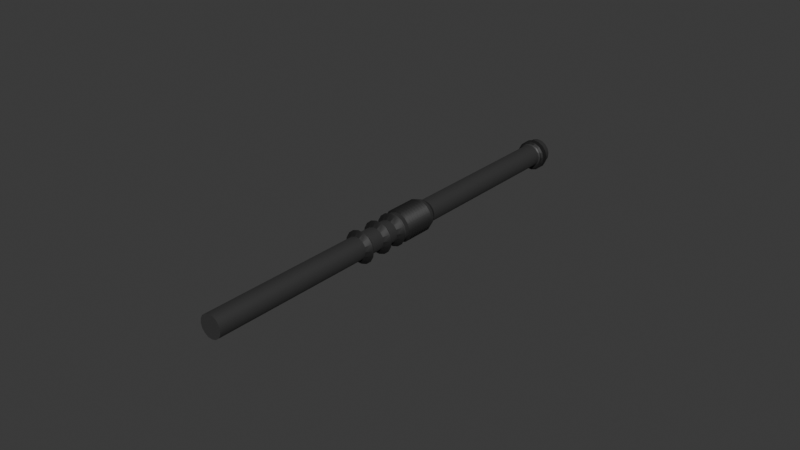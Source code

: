 # Source: handle.blend  (saved by Blender 4.0.36; exported with 4.5.12 LTS)
import bpy
from mathutils import Matrix  # noqa: F401  (used for matrix-valued properties, if any)

bpy.ops.wm.read_factory_settings(use_empty=True)
scene = bpy.context.scene
scene.name = 'Scene'

# ---- materials (node trees are filled in below, after node groups)
mat_lambert2 = bpy.data.materials.new('lambert2')
mat_lambert2.use_transparent_shadow = False
mat_lambert2.diffuse_color = (0.01207, 0.01207, 0.01207, 1.0)
mat_lambert2.roughness = 0.6
mat_lambert1 = bpy.data.materials.new('lambert1')
mat_lambert1.use_transparent_shadow = False
mat_lambert1.diffuse_color = (0.03432, 0.03432, 0.03432, 1.0)
mat_lambert1.roughness = 0.5261
mat_phong2 = bpy.data.materials.new('phong2')
mat_phong2.use_transparent_shadow = False
mat_phong2.diffuse_color = (0.1116, 0.1116, 0.1116, 1.0)
mat_phong2.roughness = 0.5044
mat_phong2.metallic = 0.7151
mat_lambert2_001 = bpy.data.materials.new('lambert2.001')
mat_lambert2_001.use_transparent_shadow = False
mat_lambert2_001.diffuse_color = (0.01207, 0.01207, 0.01207, 1.0)
mat_lambert2_001.roughness = 0.6
mat_lambert2_002 = bpy.data.materials.new('lambert2.002')
mat_lambert2_002.use_transparent_shadow = False
mat_lambert2_002.diffuse_color = (0.01207, 0.01207, 0.01207, 1.0)
mat_lambert2_002.roughness = 0.6
mat_lambert2_003 = bpy.data.materials.new('lambert2.003')
mat_lambert2_003.use_transparent_shadow = False
mat_lambert2_003.diffuse_color = (0.01207, 0.01207, 0.01207, 1.0)
mat_lambert2_003.roughness = 0.6

# ---- material node trees
mat_lambert2.use_nodes = True; mat_lambert2.node_tree.nodes.clear()
_N = mat_lambert2.node_tree.nodes; _L = mat_lambert2.node_tree.links
n0 = _N.new('ShaderNodeBsdfPrincipled'); n0.name = 'Principled BSDF'; n0.location = (0, 300)
n0.inputs[0].default_value = (0.01207, 0.01207, 0.01207, 1.0)
n0.inputs[2].default_value = 0.6
n0.inputs[3].default_value = 1.45
n0.inputs[5].default_value = (1.0, 1.0, 1.0)
n0.inputs[27].default_value = (0.0, 0.0, 0.0, 1.0)
n0.inputs[28].default_value = 1.0
n1 = _N.new('ShaderNodeOutputMaterial'); n1.name = 'Material Output'; n1.location = (300, 300)
_L.new(n0.outputs[0], n1.inputs[0])
n1.is_active_output = True
mat_lambert1.use_nodes = True; mat_lambert1.node_tree.nodes.clear()
_N = mat_lambert1.node_tree.nodes; _L = mat_lambert1.node_tree.links
n0 = _N.new('ShaderNodeBsdfPrincipled'); n0.name = 'Principled BSDF'; n0.location = (0, 300)
n0.inputs[0].default_value = (0.03432, 0.03432, 0.03432, 1.0)
n0.inputs[2].default_value = 0.5261
n0.inputs[3].default_value = 1.45
n0.inputs[5].default_value = (1.0, 1.0, 1.0)
n0.inputs[27].default_value = (0.0, 0.0, 0.0, 1.0)
n0.inputs[28].default_value = 1.0
n1 = _N.new('ShaderNodeOutputMaterial'); n1.name = 'Material Output'; n1.location = (300, 300)
_L.new(n0.outputs[0], n1.inputs[0])
n1.is_active_output = True
mat_phong2.use_nodes = True; mat_phong2.node_tree.nodes.clear()
_N = mat_phong2.node_tree.nodes; _L = mat_phong2.node_tree.links
n0 = _N.new('ShaderNodeBsdfPrincipled'); n0.name = 'Principled BSDF'; n0.location = (0, 300)
n0.inputs[0].default_value = (0.1116, 0.1116, 0.1116, 1.0)
n0.inputs[1].default_value = 0.7151
n0.inputs[2].default_value = 0.5044
n0.inputs[3].default_value = 1.45
n0.inputs[5].default_value = (1.0, 1.0, 1.0)
n0.inputs[27].default_value = (0.0, 0.0, 0.0, 1.0)
n0.inputs[28].default_value = 1.0
n1 = _N.new('ShaderNodeOutputMaterial'); n1.name = 'Material Output'; n1.location = (300, 300)
_L.new(n0.outputs[0], n1.inputs[0])
n1.is_active_output = True
mat_lambert2_001.use_nodes = True; mat_lambert2_001.node_tree.nodes.clear()
_N = mat_lambert2_001.node_tree.nodes; _L = mat_lambert2_001.node_tree.links
n0 = _N.new('ShaderNodeBsdfPrincipled'); n0.name = 'Principled BSDF'; n0.location = (0, 300)
n0.inputs[0].default_value = (0.01207, 0.01207, 0.01207, 1.0)
n0.inputs[2].default_value = 0.6
n0.inputs[3].default_value = 1.45
n0.inputs[5].default_value = (1.0, 1.0, 1.0)
n0.inputs[27].default_value = (0.0, 0.0, 0.0, 1.0)
n0.inputs[28].default_value = 1.0
n1 = _N.new('ShaderNodeOutputMaterial'); n1.name = 'Material Output'; n1.location = (300, 300)
_L.new(n0.outputs[0], n1.inputs[0])
n1.is_active_output = True
mat_lambert2_002.use_nodes = True; mat_lambert2_002.node_tree.nodes.clear()
_N = mat_lambert2_002.node_tree.nodes; _L = mat_lambert2_002.node_tree.links
n0 = _N.new('ShaderNodeBsdfPrincipled'); n0.name = 'Principled BSDF'; n0.location = (0, 300)
n0.inputs[0].default_value = (0.01207, 0.01207, 0.01207, 1.0)
n0.inputs[2].default_value = 0.6
n0.inputs[3].default_value = 1.45
n0.inputs[5].default_value = (1.0, 1.0, 1.0)
n0.inputs[27].default_value = (0.0, 0.0, 0.0, 1.0)
n0.inputs[28].default_value = 1.0
n1 = _N.new('ShaderNodeOutputMaterial'); n1.name = 'Material Output'; n1.location = (300, 300)
_L.new(n0.outputs[0], n1.inputs[0])
n1.is_active_output = True
mat_lambert2_003.use_nodes = True; mat_lambert2_003.node_tree.nodes.clear()
_N = mat_lambert2_003.node_tree.nodes; _L = mat_lambert2_003.node_tree.links
n0 = _N.new('ShaderNodeBsdfPrincipled'); n0.name = 'Principled BSDF'; n0.location = (0, 300)
n0.inputs[0].default_value = (0.01207, 0.01207, 0.01207, 1.0)
n0.inputs[2].default_value = 0.6
n0.inputs[3].default_value = 1.45
n0.inputs[5].default_value = (1.0, 1.0, 1.0)
n0.inputs[27].default_value = (0.0, 0.0, 0.0, 1.0)
n0.inputs[28].default_value = 1.0
n1 = _N.new('ShaderNodeOutputMaterial'); n1.name = 'Material Output'; n1.location = (300, 300)
_L.new(n0.outputs[0], n1.inputs[0])
n1.is_active_output = True

# ---- world
world_world = bpy.data.worlds.new('World'); scene.world = world_world
world_world.use_nodes = True; world_world.node_tree.nodes.clear()
_N = world_world.node_tree.nodes; _L = world_world.node_tree.links
n0 = _N.new('ShaderNodeOutputWorld'); n0.name = 'World Output'; n0.location = (300, 300)
n1 = _N.new('ShaderNodeBackground'); n1.name = 'Background'; n1.location = (10, 300)
n1.inputs[0].default_value = (0.05088, 0.05088, 0.05088, 1.0)
_L.new(n1.outputs[0], n0.inputs[0])
n0.is_active_output = True
world_world.color = (0.05088, 0.05088, 0.05088)
world_world.use_sun_shadow = False
world_world.sun_shadow_jitter_overblur = 0.0

# ---- meshes
me_polysurface424_lambert2_0 = bpy.data.meshes.new('polySurface424_lambert2_0')
me_polysurface424_lambert2_0.from_pydata([(-0.1093, -0.1246, -0.09311), (-0.04775, -0.1407, -0.1182), (-0.004461, -0.07225, 0.03723), (-0.1549, -0.1006, -0.04815), (-0.1776, -0.07225, 0.009808), (-0.1739, -0.0439, 0.07194), (-0.1445, -0.01987, 0.1288), (-0.09367, -0.003808, 0.1717), (-0.02931, 0.001831, 0.1941), (0.03883, -0.003808, 0.1927), (0.1004, -0.01987, 0.1676), (0.146, -0.0439, 0.1226), (0.1687, -0.07225, 0.06465), (0.165, -0.1006, 0.002518), (0.1355, -0.1246, -0.05433), (0.08475, -0.1407, -0.09724), (0.02039, -0.1463, -0.1197), (-0.03732, 0.002402, -0.1841), (-0.09887, 0.01846, -0.159), (0.005977, 0.07084, -0.02867), (-0.1445, 0.04249, -0.1141), (-0.1671, 0.07084, -0.05609), (-0.1635, 0.09919, 0.00604), (-0.134, 0.1232, 0.06289), (-0.08324, 0.1393, 0.1058), (-0.01888, 0.1449, 0.1282), (0.04927, 0.1393, 0.1268), (0.1108, 0.1232, 0.1017), (0.1564, 0.09919, 0.05671), (0.1791, 0.07084, -0.001252), (0.1754, 0.04249, -0.06338), (0.146, 0.01846, -0.1202), (0.09519, 0.002402, -0.1631), (0.03083, -0.003237, -0.1856), (-0.05907, -0.08789, -0.2166), (-0.04775, -0.1407, -0.1182), (-0.1093, -0.1246, -0.09311), (-0.145, -0.06548, -0.1815), (-0.04775, -0.1407, -0.1182), (-0.05907, -0.08789, -0.2166), (0.03606, -0.09576, -0.2186), (0.02039, -0.1463, -0.1197), (-0.1093, -0.1246, -0.09311), (-0.1549, -0.1006, -0.04815), (-0.2086, -0.03193, -0.1188), (-0.1549, -0.1006, -0.04815), (-0.1776, -0.07225, 0.009808), (-0.2403, 0.007647, -0.03785), (-0.1776, -0.07225, 0.009808), (-0.1739, -0.0439, 0.07194), (-0.2352, 0.04722, 0.04889), (-0.1739, -0.0439, 0.07194), (-0.1445, -0.01987, 0.1288), (-0.1941, 0.08077, 0.1282), (-0.1445, -0.01987, 0.1288), (-0.09367, -0.003808, 0.1717), (-0.1232, 0.1032, 0.1881), (-0.09367, -0.003808, 0.1717), (-0.02931, 0.001831, 0.1941), (-0.03333, 0.1111, 0.2195), (-0.02931, 0.001831, 0.1941), (0.03883, -0.003808, 0.1927), (0.0618, 0.1032, 0.2174), (0.03883, -0.003808, 0.1927), (0.1004, -0.01987, 0.1676), (0.1477, 0.08077, 0.1824), (0.1004, -0.01987, 0.1676), (0.146, -0.0439, 0.1226), (0.2114, 0.04722, 0.1196), (0.146, -0.0439, 0.1226), (0.1687, -0.07225, 0.06465), (0.243, 0.007647, 0.03871), (0.1687, -0.07225, 0.06465), (0.165, -0.1006, 0.002518), (0.2379, -0.03193, -0.04802), (0.165, -0.1006, 0.002518), (0.1355, -0.1246, -0.05433), (0.1968, -0.06548, -0.1274), (0.1355, -0.1246, -0.05433), (0.08475, -0.1407, -0.09724), (0.1259, -0.08789, -0.1873), (0.08475, -0.1407, -0.09724), (0.02039, -0.1463, -0.1197), (-0.05907, -0.08789, -0.2166), (-0.03732, 0.002402, -0.1841), (0.03083, -0.003237, -0.1856), (0.03606, -0.09576, -0.2186), (-0.03732, 0.002402, -0.1841), (-0.05907, -0.08789, -0.2166), (-0.145, -0.06548, -0.1815), (-0.09887, 0.01846, -0.159), (-0.09887, 0.01846, -0.159), (-0.2086, -0.03193, -0.1188), (-0.1445, 0.04249, -0.1141), (-0.1445, 0.04249, -0.1141), (-0.2403, 0.007647, -0.03785), (-0.1671, 0.07084, -0.05609), (-0.1671, 0.07084, -0.05609), (-0.2352, 0.04722, 0.04889), (-0.1635, 0.09919, 0.00604), (-0.1635, 0.09919, 0.00604), (-0.1941, 0.08077, 0.1282), (-0.134, 0.1232, 0.06289), (-0.134, 0.1232, 0.06289), (-0.1232, 0.1032, 0.1881), (-0.08324, 0.1393, 0.1058), (-0.08324, 0.1393, 0.1058), (-0.03333, 0.1111, 0.2195), (-0.01888, 0.1449, 0.1282), (-0.01888, 0.1449, 0.1282), (0.0618, 0.1032, 0.2174), (0.04927, 0.1393, 0.1268), (0.04927, 0.1393, 0.1268), (0.1477, 0.08077, 0.1824), (0.1108, 0.1232, 0.1017), (0.1108, 0.1232, 0.1017), (0.2114, 0.04722, 0.1196), (0.1564, 0.09919, 0.05671), (0.1564, 0.09919, 0.05671), (0.243, 0.007647, 0.03871), (0.1791, 0.07084, -0.001252), (0.1791, 0.07084, -0.001252), (0.2379, -0.03193, -0.04802), (0.1754, 0.04249, -0.06338), (0.1754, 0.04249, -0.06338), (0.1968, -0.06548, -0.1274), (0.146, 0.01846, -0.1202), (0.146, 0.01846, -0.1202), (0.1259, -0.08789, -0.1873), (0.09519, 0.002402, -0.1631), (0.09519, 0.002402, -0.1631), (0.03083, -0.003237, -0.1856)], [], [(0, 1, 2), (3, 0, 2), (4, 3, 2), (5, 4, 2), (6, 5, 2), (7, 6, 2), (8, 7, 2), (9, 8, 2), (10, 9, 2), (11, 10, 2), (12, 11, 2), (13, 12, 2), (14, 13, 2), (15, 14, 2), (16, 15, 2), (1, 16, 2), (17, 18, 19), (18, 20, 19), (20, 21, 19), (21, 22, 19), (22, 23, 19), (23, 24, 19), (24, 25, 19), (25, 26, 19), (26, 27, 19), (27, 28, 19), (28, 29, 19), (29, 30, 19), (30, 31, 19), (31, 32, 19), (32, 33, 19), (33, 17, 19), (34, 35, 36), (34, 36, 37), (38, 39, 40), (38, 40, 41), (37, 42, 43), (37, 43, 44), (44, 45, 46), (44, 46, 47), (47, 48, 49), (47, 49, 50), (50, 51, 52), (50, 52, 53), (53, 54, 55), (53, 55, 56), (56, 57, 58), (56, 58, 59), (59, 60, 61), (59, 61, 62), (62, 63, 64), (62, 64, 65), (65, 66, 67), (65, 67, 68), (68, 69, 70), (68, 70, 71), (71, 72, 73), (71, 73, 74), (74, 75, 76), (74, 76, 77), (77, 78, 79), (77, 79, 80), (80, 81, 82), (80, 82, 40), (83, 84, 85), (83, 85, 86), (87, 88, 89), (87, 89, 90), (91, 89, 92), (91, 92, 93), (94, 92, 95), (94, 95, 96), (97, 95, 98), (97, 98, 99), (100, 98, 101), (100, 101, 102), (103, 101, 104), (103, 104, 105), (106, 104, 107), (106, 107, 108), (109, 107, 110), (109, 110, 111), (112, 110, 113), (112, 113, 114), (115, 113, 116), (115, 116, 117), (118, 116, 119), (118, 119, 120), (121, 119, 122), (121, 122, 123), (124, 122, 125), (124, 125, 126), (127, 125, 128), (127, 128, 129), (130, 128, 86), (130, 86, 131)])
me_polysurface424_lambert2_0.polygons.foreach_set('use_smooth', [True] * 96)
me_polysurface424_lambert2_0.materials.append(mat_lambert2)
me_polysurface424_lambert2_0.update()
me_polysurface425_lambert2_0 = bpy.data.meshes.new('polySurface425_lambert2_0')
me_polysurface425_lambert2_0.from_pydata([(-0.1093, -0.1246, -0.09311), (-0.04775, -0.1407, -0.1182), (-0.00446, -0.07225, 0.03723), (-0.1549, -0.1006, -0.04815), (-0.1776, -0.07225, 0.009809), (-0.1739, -0.0439, 0.07194), (-0.1445, -0.01987, 0.1288), (-0.09367, -0.00381, 0.1717), (-0.02931, 0.001829, 0.1941), (0.03883, -0.00381, 0.1927), (0.1004, -0.01987, 0.1676), (0.146, -0.0439, 0.1226), (0.1687, -0.07225, 0.06465), (0.165, -0.1006, 0.002518), (0.1355, -0.1246, -0.05433), (0.08475, -0.1407, -0.09724), (0.02039, -0.1463, -0.1197), (-0.03732, 0.002401, -0.1841), (-0.09887, 0.01846, -0.159), (0.005978, 0.07084, -0.02867), (-0.1445, 0.04249, -0.1141), (-0.1671, 0.07084, -0.05609), (-0.1635, 0.09919, 0.00604), (-0.134, 0.1232, 0.06289), (-0.08323, 0.1393, 0.1058), (-0.01887, 0.1449, 0.1282), (0.04927, 0.1393, 0.1268), (0.1108, 0.1232, 0.1017), (0.1564, 0.09919, 0.05671), (0.1791, 0.07084, -0.001251), (0.1754, 0.04249, -0.06338), (0.146, 0.01846, -0.1202), (0.09519, 0.002401, -0.1631), (0.03083, -0.003239, -0.1856), (-0.05907, -0.08789, -0.2166), (-0.04775, -0.1407, -0.1182), (-0.1093, -0.1246, -0.09311), (-0.145, -0.06548, -0.1815), (-0.04775, -0.1407, -0.1182), (-0.05907, -0.08789, -0.2166), (0.03606, -0.09577, -0.2186), (0.02039, -0.1463, -0.1197), (-0.1093, -0.1246, -0.09311), (-0.1549, -0.1006, -0.04815), (-0.2086, -0.03193, -0.1188), (-0.1549, -0.1006, -0.04815), (-0.1776, -0.07225, 0.009809), (-0.2403, 0.007646, -0.03785), (-0.1776, -0.07225, 0.009809), (-0.1739, -0.0439, 0.07194), (-0.2352, 0.04722, 0.04889), (-0.1739, -0.0439, 0.07194), (-0.1445, -0.01987, 0.1288), (-0.1941, 0.08077, 0.1282), (-0.1445, -0.01987, 0.1288), (-0.09367, -0.00381, 0.1717), (-0.1232, 0.1032, 0.1881), (-0.09367, -0.00381, 0.1717), (-0.02931, 0.001829, 0.1941), (-0.03332, 0.1111, 0.2195), (-0.02931, 0.001829, 0.1941), (0.03883, -0.00381, 0.1927), (0.0618, 0.1032, 0.2174), (0.03883, -0.00381, 0.1927), (0.1004, -0.01987, 0.1676), (0.1477, 0.08077, 0.1824), (0.1004, -0.01987, 0.1676), (0.146, -0.0439, 0.1226), (0.2114, 0.04722, 0.1196), (0.146, -0.0439, 0.1226), (0.1687, -0.07225, 0.06465), (0.243, 0.007646, 0.03871), (0.1687, -0.07225, 0.06465), (0.165, -0.1006, 0.002518), (0.2379, -0.03193, -0.04802), (0.165, -0.1006, 0.002518), (0.1355, -0.1246, -0.05433), (0.1968, -0.06548, -0.1274), (0.1355, -0.1246, -0.05433), (0.08475, -0.1407, -0.09724), (0.1259, -0.08789, -0.1873), (0.08475, -0.1407, -0.09724), (0.02039, -0.1463, -0.1197), (-0.05907, -0.08789, -0.2166), (-0.03732, 0.002401, -0.1841), (0.03083, -0.003239, -0.1856), (0.03606, -0.09577, -0.2186), (-0.03732, 0.002401, -0.1841), (-0.05907, -0.08789, -0.2166), (-0.145, -0.06548, -0.1815), (-0.09887, 0.01846, -0.159), (-0.09887, 0.01846, -0.159), (-0.2086, -0.03193, -0.1188), (-0.1445, 0.04249, -0.1141), (-0.1445, 0.04249, -0.1141), (-0.2403, 0.007646, -0.03785), (-0.1671, 0.07084, -0.05609), (-0.1671, 0.07084, -0.05609), (-0.2352, 0.04722, 0.04889), (-0.1635, 0.09919, 0.00604), (-0.1635, 0.09919, 0.00604), (-0.1941, 0.08077, 0.1282), (-0.134, 0.1232, 0.06289), (-0.134, 0.1232, 0.06289), (-0.1232, 0.1032, 0.1881), (-0.08323, 0.1393, 0.1058), (-0.08323, 0.1393, 0.1058), (-0.03332, 0.1111, 0.2195), (-0.01887, 0.1449, 0.1282), (-0.01887, 0.1449, 0.1282), (0.0618, 0.1032, 0.2174), (0.04927, 0.1393, 0.1268), (0.04927, 0.1393, 0.1268), (0.1477, 0.08077, 0.1824), (0.1108, 0.1232, 0.1017), (0.1108, 0.1232, 0.1017), (0.2114, 0.04722, 0.1196), (0.1564, 0.09919, 0.05671), (0.1564, 0.09919, 0.05671), (0.243, 0.007646, 0.03871), (0.1791, 0.07084, -0.001251), (0.1791, 0.07084, -0.001251), (0.2379, -0.03193, -0.04802), (0.1754, 0.04249, -0.06338), (0.1754, 0.04249, -0.06338), (0.1968, -0.06548, -0.1274), (0.146, 0.01846, -0.1202), (0.146, 0.01846, -0.1202), (0.1259, -0.08789, -0.1873), (0.09519, 0.002401, -0.1631), (0.09519, 0.002401, -0.1631), (0.03083, -0.003239, -0.1856)], [], [(0, 1, 2), (3, 0, 2), (4, 3, 2), (5, 4, 2), (6, 5, 2), (7, 6, 2), (8, 7, 2), (9, 8, 2), (10, 9, 2), (11, 10, 2), (12, 11, 2), (13, 12, 2), (14, 13, 2), (15, 14, 2), (16, 15, 2), (1, 16, 2), (17, 18, 19), (18, 20, 19), (20, 21, 19), (21, 22, 19), (22, 23, 19), (23, 24, 19), (24, 25, 19), (25, 26, 19), (26, 27, 19), (27, 28, 19), (28, 29, 19), (29, 30, 19), (30, 31, 19), (31, 32, 19), (32, 33, 19), (33, 17, 19), (34, 35, 36), (34, 36, 37), (38, 39, 40), (38, 40, 41), (37, 42, 43), (37, 43, 44), (44, 45, 46), (44, 46, 47), (47, 48, 49), (47, 49, 50), (50, 51, 52), (50, 52, 53), (53, 54, 55), (53, 55, 56), (56, 57, 58), (56, 58, 59), (59, 60, 61), (59, 61, 62), (62, 63, 64), (62, 64, 65), (65, 66, 67), (65, 67, 68), (68, 69, 70), (68, 70, 71), (71, 72, 73), (71, 73, 74), (74, 75, 76), (74, 76, 77), (77, 78, 79), (77, 79, 80), (80, 81, 82), (80, 82, 40), (83, 84, 85), (83, 85, 86), (87, 88, 89), (87, 89, 90), (91, 89, 92), (91, 92, 93), (94, 92, 95), (94, 95, 96), (97, 95, 98), (97, 98, 99), (100, 98, 101), (100, 101, 102), (103, 101, 104), (103, 104, 105), (106, 104, 107), (106, 107, 108), (109, 107, 110), (109, 110, 111), (112, 110, 113), (112, 113, 114), (115, 113, 116), (115, 116, 117), (118, 116, 119), (118, 119, 120), (121, 119, 122), (121, 122, 123), (124, 122, 125), (124, 125, 126), (127, 125, 128), (127, 128, 129), (130, 128, 86), (130, 86, 131)])
me_polysurface425_lambert2_0.polygons.foreach_set('use_smooth', [True] * 96)
me_polysurface425_lambert2_0.materials.append(mat_lambert2)
me_polysurface425_lambert2_0.update()
me_polysurface426_lambert2_0 = bpy.data.meshes.new('polySurface426_lambert2_0')
me_polysurface426_lambert2_0.from_pydata([(-0.1093, -0.1246, -0.09311), (-0.04776, -0.1407, -0.1182), (-0.004462, -0.07225, 0.03723), (-0.1549, -0.1006, -0.04815), (-0.1776, -0.07225, 0.009809), (-0.1739, -0.0439, 0.07194), (-0.1445, -0.01987, 0.1288), (-0.09367, -0.003809, 0.1717), (-0.02931, 0.00183, 0.1941), (0.03883, -0.003809, 0.1927), (0.1004, -0.01987, 0.1676), (0.146, -0.0439, 0.1226), (0.1687, -0.07225, 0.06465), (0.165, -0.1006, 0.002518), (0.1355, -0.1246, -0.05433), (0.08475, -0.1407, -0.09724), (0.02039, -0.1463, -0.1197), (-0.03732, 0.002401, -0.1841), (-0.09887, 0.01846, -0.159), (0.005976, 0.07084, -0.02867), (-0.1445, 0.04249, -0.1141), (-0.1672, 0.07084, -0.05609), (-0.1635, 0.09919, 0.00604), (-0.134, 0.1232, 0.06289), (-0.08324, 0.1393, 0.1058), (-0.01888, 0.1449, 0.1282), (0.04927, 0.1393, 0.1268), (0.1108, 0.1232, 0.1017), (0.1564, 0.09919, 0.05671), (0.1791, 0.07084, -0.001252), (0.1754, 0.04249, -0.06338), (0.146, 0.01846, -0.1202), (0.09519, 0.002401, -0.1631), (0.03083, -0.003238, -0.1856), (-0.05907, -0.08789, -0.2166), (-0.04776, -0.1407, -0.1182), (-0.1093, -0.1246, -0.09311), (-0.145, -0.06548, -0.1815), (-0.04776, -0.1407, -0.1182), (-0.05907, -0.08789, -0.2166), (0.03606, -0.09577, -0.2186), (0.02039, -0.1463, -0.1197), (-0.1093, -0.1246, -0.09311), (-0.1549, -0.1006, -0.04815), (-0.2086, -0.03193, -0.1188), (-0.1549, -0.1006, -0.04815), (-0.1776, -0.07225, 0.009809), (-0.2403, 0.007647, -0.03785), (-0.1776, -0.07225, 0.009809), (-0.1739, -0.0439, 0.07194), (-0.2352, 0.04722, 0.04889), (-0.1739, -0.0439, 0.07194), (-0.1445, -0.01987, 0.1288), (-0.1941, 0.08077, 0.1282), (-0.1445, -0.01987, 0.1288), (-0.09367, -0.003809, 0.1717), (-0.1232, 0.1032, 0.1881), (-0.09367, -0.003809, 0.1717), (-0.02931, 0.00183, 0.1941), (-0.03333, 0.1111, 0.2195), (-0.02931, 0.00183, 0.1941), (0.03883, -0.003809, 0.1927), (0.0618, 0.1032, 0.2174), (0.03883, -0.003809, 0.1927), (0.1004, -0.01987, 0.1676), (0.1477, 0.08077, 0.1824), (0.1004, -0.01987, 0.1676), (0.146, -0.0439, 0.1226), (0.2114, 0.04722, 0.1196), (0.146, -0.0439, 0.1226), (0.1687, -0.07225, 0.06465), (0.243, 0.007647, 0.03871), (0.1687, -0.07225, 0.06465), (0.165, -0.1006, 0.002518), (0.2379, -0.03193, -0.04802), (0.165, -0.1006, 0.002518), (0.1355, -0.1246, -0.05433), (0.1968, -0.06548, -0.1274), (0.1355, -0.1246, -0.05433), (0.08475, -0.1407, -0.09724), (0.1259, -0.08789, -0.1873), (0.08475, -0.1407, -0.09724), (0.02039, -0.1463, -0.1197), (-0.05907, -0.08789, -0.2166), (-0.03732, 0.002401, -0.1841), (0.03083, -0.003238, -0.1856), (0.03606, -0.09577, -0.2186), (-0.03732, 0.002401, -0.1841), (-0.05907, -0.08789, -0.2166), (-0.145, -0.06548, -0.1815), (-0.09887, 0.01846, -0.159), (-0.09887, 0.01846, -0.159), (-0.2086, -0.03193, -0.1188), (-0.1445, 0.04249, -0.1141), (-0.1445, 0.04249, -0.1141), (-0.2403, 0.007647, -0.03785), (-0.1672, 0.07084, -0.05609), (-0.1672, 0.07084, -0.05609), (-0.2352, 0.04722, 0.04889), (-0.1635, 0.09919, 0.00604), (-0.1635, 0.09919, 0.00604), (-0.1941, 0.08077, 0.1282), (-0.134, 0.1232, 0.06289), (-0.134, 0.1232, 0.06289), (-0.1232, 0.1032, 0.1881), (-0.08324, 0.1393, 0.1058), (-0.08324, 0.1393, 0.1058), (-0.03333, 0.1111, 0.2195), (-0.01888, 0.1449, 0.1282), (-0.01888, 0.1449, 0.1282), (0.0618, 0.1032, 0.2174), (0.04927, 0.1393, 0.1268), (0.04927, 0.1393, 0.1268), (0.1477, 0.08077, 0.1824), (0.1108, 0.1232, 0.1017), (0.1108, 0.1232, 0.1017), (0.2114, 0.04722, 0.1196), (0.1564, 0.09919, 0.05671), (0.1564, 0.09919, 0.05671), (0.243, 0.007647, 0.03871), (0.1791, 0.07084, -0.001252), (0.1791, 0.07084, -0.001252), (0.2379, -0.03193, -0.04802), (0.1754, 0.04249, -0.06338), (0.1754, 0.04249, -0.06338), (0.1968, -0.06548, -0.1274), (0.146, 0.01846, -0.1202), (0.146, 0.01846, -0.1202), (0.1259, -0.08789, -0.1873), (0.09519, 0.002401, -0.1631), (0.09519, 0.002401, -0.1631), (0.03083, -0.003238, -0.1856)], [], [(0, 1, 2), (3, 0, 2), (4, 3, 2), (5, 4, 2), (6, 5, 2), (7, 6, 2), (8, 7, 2), (9, 8, 2), (10, 9, 2), (11, 10, 2), (12, 11, 2), (13, 12, 2), (14, 13, 2), (15, 14, 2), (16, 15, 2), (1, 16, 2), (17, 18, 19), (18, 20, 19), (20, 21, 19), (21, 22, 19), (22, 23, 19), (23, 24, 19), (24, 25, 19), (25, 26, 19), (26, 27, 19), (27, 28, 19), (28, 29, 19), (29, 30, 19), (30, 31, 19), (31, 32, 19), (32, 33, 19), (33, 17, 19), (34, 35, 36), (34, 36, 37), (38, 39, 40), (38, 40, 41), (37, 42, 43), (37, 43, 44), (44, 45, 46), (44, 46, 47), (47, 48, 49), (47, 49, 50), (50, 51, 52), (50, 52, 53), (53, 54, 55), (53, 55, 56), (56, 57, 58), (56, 58, 59), (59, 60, 61), (59, 61, 62), (62, 63, 64), (62, 64, 65), (65, 66, 67), (65, 67, 68), (68, 69, 70), (68, 70, 71), (71, 72, 73), (71, 73, 74), (74, 75, 76), (74, 76, 77), (77, 78, 79), (77, 79, 80), (80, 81, 82), (80, 82, 40), (83, 84, 85), (83, 85, 86), (87, 88, 89), (87, 89, 90), (91, 89, 92), (91, 92, 93), (94, 92, 95), (94, 95, 96), (97, 95, 98), (97, 98, 99), (100, 98, 101), (100, 101, 102), (103, 101, 104), (103, 104, 105), (106, 104, 107), (106, 107, 108), (109, 107, 110), (109, 110, 111), (112, 110, 113), (112, 113, 114), (115, 113, 116), (115, 116, 117), (118, 116, 119), (118, 119, 120), (121, 119, 122), (121, 122, 123), (124, 122, 125), (124, 125, 126), (127, 125, 128), (127, 128, 129), (130, 128, 86), (130, 86, 131)])
me_polysurface426_lambert2_0.polygons.foreach_set('use_smooth', [True] * 96)
me_polysurface426_lambert2_0.materials.append(mat_lambert2)
me_polysurface426_lambert2_0.update()
me_polysurface427_lambert2_0 = bpy.data.meshes.new('polySurface427_lambert2_0')
me_polysurface427_lambert2_0.from_pydata([(-0.1093, -0.1246, -0.09311), (-0.04775, -0.1407, -0.1182), (-0.00446, -0.07225, 0.03723), (-0.1549, -0.1006, -0.04815), (-0.1776, -0.07225, 0.009809), (-0.1739, -0.0439, 0.07194), (-0.1445, -0.01987, 0.1288), (-0.09367, -0.003809, 0.1717), (-0.02931, 0.00183, 0.1941), (0.03883, -0.003809, 0.1927), (0.1004, -0.01987, 0.1676), (0.146, -0.0439, 0.1226), (0.1687, -0.07225, 0.06465), (0.165, -0.1006, 0.002518), (0.1355, -0.1246, -0.05433), (0.08475, -0.1407, -0.09724), (0.02039, -0.1463, -0.1197), (-0.03732, 0.002401, -0.1841), (-0.09887, 0.01846, -0.159), (0.005978, 0.07084, -0.02867), (-0.1445, 0.04249, -0.1141), (-0.1671, 0.07084, -0.05609), (-0.1635, 0.09919, 0.00604), (-0.134, 0.1232, 0.06289), (-0.08323, 0.1393, 0.1058), (-0.01887, 0.1449, 0.1282), (0.04927, 0.1393, 0.1268), (0.1108, 0.1232, 0.1017), (0.1564, 0.09919, 0.05671), (0.1791, 0.07084, -0.001251), (0.1754, 0.04249, -0.06338), (0.146, 0.01846, -0.1202), (0.09519, 0.002401, -0.1631), (0.03083, -0.003238, -0.1856), (-0.05907, -0.08789, -0.2166), (-0.04775, -0.1407, -0.1182), (-0.1093, -0.1246, -0.09311), (-0.145, -0.06548, -0.1815), (-0.04775, -0.1407, -0.1182), (-0.05907, -0.08789, -0.2166), (0.03606, -0.09577, -0.2186), (0.02039, -0.1463, -0.1197), (-0.1093, -0.1246, -0.09311), (-0.1549, -0.1006, -0.04815), (-0.2086, -0.03193, -0.1188), (-0.1549, -0.1006, -0.04815), (-0.1776, -0.07225, 0.009809), (-0.2403, 0.007646, -0.03785), (-0.1776, -0.07225, 0.009809), (-0.1739, -0.0439, 0.07194), (-0.2352, 0.04722, 0.04889), (-0.1739, -0.0439, 0.07194), (-0.1445, -0.01987, 0.1288), (-0.1941, 0.08077, 0.1282), (-0.1445, -0.01987, 0.1288), (-0.09367, -0.003809, 0.1717), (-0.1232, 0.1032, 0.1881), (-0.09367, -0.003809, 0.1717), (-0.02931, 0.00183, 0.1941), (-0.03332, 0.1111, 0.2195), (-0.02931, 0.00183, 0.1941), (0.03883, -0.003809, 0.1927), (0.0618, 0.1032, 0.2174), (0.03883, -0.003809, 0.1927), (0.1004, -0.01987, 0.1676), (0.1477, 0.08077, 0.1824), (0.1004, -0.01987, 0.1676), (0.146, -0.0439, 0.1226), (0.2114, 0.04722, 0.1196), (0.146, -0.0439, 0.1226), (0.1687, -0.07225, 0.06465), (0.243, 0.007646, 0.03871), (0.1687, -0.07225, 0.06465), (0.165, -0.1006, 0.002518), (0.2379, -0.03193, -0.04802), (0.165, -0.1006, 0.002518), (0.1355, -0.1246, -0.05433), (0.1968, -0.06548, -0.1274), (0.1355, -0.1246, -0.05433), (0.08475, -0.1407, -0.09724), (0.1259, -0.08789, -0.1873), (0.08475, -0.1407, -0.09724), (0.02039, -0.1463, -0.1197), (-0.05907, -0.08789, -0.2166), (-0.03732, 0.002401, -0.1841), (0.03083, -0.003238, -0.1856), (0.03606, -0.09577, -0.2186), (-0.03732, 0.002401, -0.1841), (-0.05907, -0.08789, -0.2166), (-0.145, -0.06548, -0.1815), (-0.09887, 0.01846, -0.159), (-0.09887, 0.01846, -0.159), (-0.2086, -0.03193, -0.1188), (-0.1445, 0.04249, -0.1141), (-0.1445, 0.04249, -0.1141), (-0.2403, 0.007646, -0.03785), (-0.1671, 0.07084, -0.05609), (-0.1671, 0.07084, -0.05609), (-0.2352, 0.04722, 0.04889), (-0.1635, 0.09919, 0.00604), (-0.1635, 0.09919, 0.00604), (-0.1941, 0.08077, 0.1282), (-0.134, 0.1232, 0.06289), (-0.134, 0.1232, 0.06289), (-0.1232, 0.1032, 0.1881), (-0.08323, 0.1393, 0.1058), (-0.08323, 0.1393, 0.1058), (-0.03332, 0.1111, 0.2195), (-0.01887, 0.1449, 0.1282), (-0.01887, 0.1449, 0.1282), (0.0618, 0.1032, 0.2174), (0.04927, 0.1393, 0.1268), (0.04927, 0.1393, 0.1268), (0.1477, 0.08077, 0.1824), (0.1108, 0.1232, 0.1017), (0.1108, 0.1232, 0.1017), (0.2114, 0.04722, 0.1196), (0.1564, 0.09919, 0.05671), (0.1564, 0.09919, 0.05671), (0.243, 0.007646, 0.03871), (0.1791, 0.07084, -0.001251), (0.1791, 0.07084, -0.001251), (0.2379, -0.03193, -0.04802), (0.1754, 0.04249, -0.06338), (0.1754, 0.04249, -0.06338), (0.1968, -0.06548, -0.1274), (0.146, 0.01846, -0.1202), (0.146, 0.01846, -0.1202), (0.1259, -0.08789, -0.1873), (0.09519, 0.002401, -0.1631), (0.09519, 0.002401, -0.1631), (0.03083, -0.003238, -0.1856)], [], [(0, 1, 2), (3, 0, 2), (4, 3, 2), (5, 4, 2), (6, 5, 2), (7, 6, 2), (8, 7, 2), (9, 8, 2), (10, 9, 2), (11, 10, 2), (12, 11, 2), (13, 12, 2), (14, 13, 2), (15, 14, 2), (16, 15, 2), (1, 16, 2), (17, 18, 19), (18, 20, 19), (20, 21, 19), (21, 22, 19), (22, 23, 19), (23, 24, 19), (24, 25, 19), (25, 26, 19), (26, 27, 19), (27, 28, 19), (28, 29, 19), (29, 30, 19), (30, 31, 19), (31, 32, 19), (32, 33, 19), (33, 17, 19), (34, 35, 36), (34, 36, 37), (38, 39, 40), (38, 40, 41), (37, 42, 43), (37, 43, 44), (44, 45, 46), (44, 46, 47), (47, 48, 49), (47, 49, 50), (50, 51, 52), (50, 52, 53), (53, 54, 55), (53, 55, 56), (56, 57, 58), (56, 58, 59), (59, 60, 61), (59, 61, 62), (62, 63, 64), (62, 64, 65), (65, 66, 67), (65, 67, 68), (68, 69, 70), (68, 70, 71), (71, 72, 73), (71, 73, 74), (74, 75, 76), (74, 76, 77), (77, 78, 79), (77, 79, 80), (80, 81, 82), (80, 82, 40), (83, 84, 85), (83, 85, 86), (87, 88, 89), (87, 89, 90), (91, 89, 92), (91, 92, 93), (94, 92, 95), (94, 95, 96), (97, 95, 98), (97, 98, 99), (100, 98, 101), (100, 101, 102), (103, 101, 104), (103, 104, 105), (106, 104, 107), (106, 107, 108), (109, 107, 110), (109, 110, 111), (112, 110, 113), (112, 113, 114), (115, 113, 116), (115, 116, 117), (118, 116, 119), (118, 119, 120), (121, 119, 122), (121, 122, 123), (124, 122, 125), (124, 125, 126), (127, 125, 128), (127, 128, 129), (130, 128, 86), (130, 86, 131)])
me_polysurface427_lambert2_0.polygons.foreach_set('use_smooth', [True] * 96)
me_polysurface427_lambert2_0.materials.append(mat_lambert2)
me_polysurface427_lambert2_0.update()
me_polysurface428_lambert2_0 = bpy.data.meshes.new('polySurface428_lambert2_0')
me_polysurface428_lambert2_0.from_pydata([(-0.1093, -0.1246, -0.09311), (-0.04775, -0.1407, -0.1182), (-0.00446, -0.07225, 0.03723), (-0.1549, -0.1006, -0.04815), (-0.1776, -0.07225, 0.009808), (-0.1739, -0.0439, 0.07194), (-0.1445, -0.01986, 0.1288), (-0.09367, -0.003807, 0.1717), (-0.02931, 0.001832, 0.1941), (0.03883, -0.003806, 0.1927), (0.1004, -0.01986, 0.1676), (0.146, -0.0439, 0.1226), (0.1687, -0.07225, 0.06465), (0.165, -0.1006, 0.002518), (0.1355, -0.1246, -0.05433), (0.08475, -0.1407, -0.09724), (0.02039, -0.1463, -0.1197), (-0.03732, 0.002404, -0.1841), (-0.09887, 0.01846, -0.159), (0.005978, 0.07084, -0.02867), (-0.1445, 0.04249, -0.1141), (-0.1671, 0.07084, -0.05609), (-0.1635, 0.09919, 0.00604), (-0.134, 0.1232, 0.06289), (-0.08323, 0.1393, 0.1058), (-0.01887, 0.1449, 0.1282), (0.04927, 0.1393, 0.1268), (0.1108, 0.1232, 0.1017), (0.1564, 0.09919, 0.05671), (0.1791, 0.07084, -0.001252), (0.1754, 0.04249, -0.06338), (0.146, 0.01846, -0.1202), (0.09519, 0.002404, -0.1631), (0.03083, -0.003235, -0.1856), (-0.05907, -0.08789, -0.2166), (-0.04775, -0.1407, -0.1182), (-0.1093, -0.1246, -0.09311), (-0.145, -0.06547, -0.1815), (-0.04775, -0.1407, -0.1182), (-0.05907, -0.08789, -0.2166), (0.03606, -0.09576, -0.2186), (0.02039, -0.1463, -0.1197), (-0.1093, -0.1246, -0.09311), (-0.1549, -0.1006, -0.04815), (-0.2086, -0.03192, -0.1188), (-0.1549, -0.1006, -0.04815), (-0.1776, -0.07225, 0.009808), (-0.2403, 0.007649, -0.03785), (-0.1776, -0.07225, 0.009808), (-0.1739, -0.0439, 0.07194), (-0.2352, 0.04722, 0.04889), (-0.1739, -0.0439, 0.07194), (-0.1445, -0.01986, 0.1288), (-0.1941, 0.08077, 0.1282), (-0.1445, -0.01986, 0.1288), (-0.09367, -0.003807, 0.1717), (-0.1232, 0.1032, 0.1881), (-0.09367, -0.003807, 0.1717), (-0.02931, 0.001832, 0.1941), (-0.03332, 0.1111, 0.2195), (-0.02931, 0.001832, 0.1941), (0.03883, -0.003806, 0.1927), (0.0618, 0.1032, 0.2174), (0.03883, -0.003806, 0.1927), (0.1004, -0.01986, 0.1676), (0.1477, 0.08077, 0.1824), (0.1004, -0.01986, 0.1676), (0.146, -0.0439, 0.1226), (0.2114, 0.04722, 0.1196), (0.146, -0.0439, 0.1226), (0.1687, -0.07225, 0.06465), (0.243, 0.007649, 0.03871), (0.1687, -0.07225, 0.06465), (0.165, -0.1006, 0.002518), (0.2379, -0.03192, -0.04802), (0.165, -0.1006, 0.002518), (0.1355, -0.1246, -0.05433), (0.1968, -0.06547, -0.1274), (0.1355, -0.1246, -0.05433), (0.08475, -0.1407, -0.09724), (0.1259, -0.08789, -0.1873), (0.08475, -0.1407, -0.09724), (0.02039, -0.1463, -0.1197), (-0.05907, -0.08789, -0.2166), (-0.03732, 0.002404, -0.1841), (0.03083, -0.003235, -0.1856), (0.03606, -0.09576, -0.2186), (-0.03732, 0.002404, -0.1841), (-0.05907, -0.08789, -0.2166), (-0.145, -0.06547, -0.1815), (-0.09887, 0.01846, -0.159), (-0.09887, 0.01846, -0.159), (-0.2086, -0.03192, -0.1188), (-0.1445, 0.04249, -0.1141), (-0.1445, 0.04249, -0.1141), (-0.2403, 0.007649, -0.03785), (-0.1671, 0.07084, -0.05609), (-0.1671, 0.07084, -0.05609), (-0.2352, 0.04722, 0.04889), (-0.1635, 0.09919, 0.00604), (-0.1635, 0.09919, 0.00604), (-0.1941, 0.08077, 0.1282), (-0.134, 0.1232, 0.06289), (-0.134, 0.1232, 0.06289), (-0.1232, 0.1032, 0.1881), (-0.08323, 0.1393, 0.1058), (-0.08323, 0.1393, 0.1058), (-0.03332, 0.1111, 0.2195), (-0.01887, 0.1449, 0.1282), (-0.01887, 0.1449, 0.1282), (0.0618, 0.1032, 0.2174), (0.04927, 0.1393, 0.1268), (0.04927, 0.1393, 0.1268), (0.1477, 0.08077, 0.1824), (0.1108, 0.1232, 0.1017), (0.1108, 0.1232, 0.1017), (0.2114, 0.04722, 0.1196), (0.1564, 0.09919, 0.05671), (0.1564, 0.09919, 0.05671), (0.243, 0.007649, 0.03871), (0.1791, 0.07084, -0.001252), (0.1791, 0.07084, -0.001252), (0.2379, -0.03192, -0.04802), (0.1754, 0.04249, -0.06338), (0.1754, 0.04249, -0.06338), (0.1968, -0.06547, -0.1274), (0.146, 0.01846, -0.1202), (0.146, 0.01846, -0.1202), (0.1259, -0.08789, -0.1873), (0.09519, 0.002404, -0.1631), (0.09519, 0.002404, -0.1631), (0.03083, -0.003235, -0.1856)], [], [(0, 1, 2), (3, 0, 2), (4, 3, 2), (5, 4, 2), (6, 5, 2), (7, 6, 2), (8, 7, 2), (9, 8, 2), (10, 9, 2), (11, 10, 2), (12, 11, 2), (13, 12, 2), (14, 13, 2), (15, 14, 2), (16, 15, 2), (1, 16, 2), (17, 18, 19), (18, 20, 19), (20, 21, 19), (21, 22, 19), (22, 23, 19), (23, 24, 19), (24, 25, 19), (25, 26, 19), (26, 27, 19), (27, 28, 19), (28, 29, 19), (29, 30, 19), (30, 31, 19), (31, 32, 19), (32, 33, 19), (33, 17, 19), (34, 35, 36), (34, 36, 37), (38, 39, 40), (38, 40, 41), (37, 42, 43), (37, 43, 44), (44, 45, 46), (44, 46, 47), (47, 48, 49), (47, 49, 50), (50, 51, 52), (50, 52, 53), (53, 54, 55), (53, 55, 56), (56, 57, 58), (56, 58, 59), (59, 60, 61), (59, 61, 62), (62, 63, 64), (62, 64, 65), (65, 66, 67), (65, 67, 68), (68, 69, 70), (68, 70, 71), (71, 72, 73), (71, 73, 74), (74, 75, 76), (74, 76, 77), (77, 78, 79), (77, 79, 80), (80, 81, 82), (80, 82, 40), (83, 84, 85), (83, 85, 86), (87, 88, 89), (87, 89, 90), (91, 89, 92), (91, 92, 93), (94, 92, 95), (94, 95, 96), (97, 95, 98), (97, 98, 99), (100, 98, 101), (100, 101, 102), (103, 101, 104), (103, 104, 105), (106, 104, 107), (106, 107, 108), (109, 107, 110), (109, 110, 111), (112, 110, 113), (112, 113, 114), (115, 113, 116), (115, 116, 117), (118, 116, 119), (118, 119, 120), (121, 119, 122), (121, 122, 123), (124, 122, 125), (124, 125, 126), (127, 125, 128), (127, 128, 129), (130, 128, 86), (130, 86, 131)])
me_polysurface428_lambert2_0.polygons.foreach_set('use_smooth', [True] * 96)
me_polysurface428_lambert2_0.materials.append(mat_lambert2)
me_polysurface428_lambert2_0.update()
me_polysurface429_lambert2_0 = bpy.data.meshes.new('polySurface429_lambert2_0')
me_polysurface429_lambert2_0.from_pydata([(-0.1093, -0.1246, -0.09311), (-0.04776, -0.1407, -0.1182), (-0.004462, -0.07225, 0.03723), (-0.1549, -0.1006, -0.04815), (-0.1776, -0.07225, 0.009809), (-0.1739, -0.0439, 0.07194), (-0.1445, -0.01987, 0.1288), (-0.09367, -0.003809, 0.1717), (-0.02931, 0.00183, 0.1941), (0.03883, -0.003809, 0.1927), (0.1004, -0.01987, 0.1676), (0.146, -0.0439, 0.1226), (0.1687, -0.07225, 0.06465), (0.165, -0.1006, 0.002518), (0.1355, -0.1246, -0.05433), (0.08475, -0.1407, -0.09724), (0.02039, -0.1463, -0.1197), (-0.03732, 0.002401, -0.1841), (-0.09887, 0.01846, -0.159), (0.005976, 0.07084, -0.02867), (-0.1445, 0.04249, -0.1141), (-0.1672, 0.07084, -0.05609), (-0.1635, 0.09919, 0.00604), (-0.134, 0.1232, 0.06289), (-0.08324, 0.1393, 0.1058), (-0.01888, 0.1449, 0.1282), (0.04927, 0.1393, 0.1268), (0.1108, 0.1232, 0.1017), (0.1564, 0.09919, 0.05671), (0.1791, 0.07084, -0.001251), (0.1754, 0.04249, -0.06338), (0.146, 0.01846, -0.1202), (0.09519, 0.002401, -0.1631), (0.03083, -0.003238, -0.1856), (-0.05907, -0.08789, -0.2166), (-0.04776, -0.1407, -0.1182), (-0.1093, -0.1246, -0.09311), (-0.145, -0.06548, -0.1815), (-0.04776, -0.1407, -0.1182), (-0.05907, -0.08789, -0.2166), (0.03606, -0.09577, -0.2186), (0.02039, -0.1463, -0.1197), (-0.1093, -0.1246, -0.09311), (-0.1549, -0.1006, -0.04815), (-0.2086, -0.03193, -0.1188), (-0.1549, -0.1006, -0.04815), (-0.1776, -0.07225, 0.009809), (-0.2403, 0.007647, -0.03785), (-0.1776, -0.07225, 0.009809), (-0.1739, -0.0439, 0.07194), (-0.2352, 0.04722, 0.04889), (-0.1739, -0.0439, 0.07194), (-0.1445, -0.01987, 0.1288), (-0.1941, 0.08077, 0.1282), (-0.1445, -0.01987, 0.1288), (-0.09367, -0.003809, 0.1717), (-0.1232, 0.1032, 0.1881), (-0.09367, -0.003809, 0.1717), (-0.02931, 0.00183, 0.1941), (-0.03333, 0.1111, 0.2195), (-0.02931, 0.00183, 0.1941), (0.03883, -0.003809, 0.1927), (0.0618, 0.1032, 0.2174), (0.03883, -0.003809, 0.1927), (0.1004, -0.01987, 0.1676), (0.1477, 0.08077, 0.1824), (0.1004, -0.01987, 0.1676), (0.146, -0.0439, 0.1226), (0.2114, 0.04722, 0.1196), (0.146, -0.0439, 0.1226), (0.1687, -0.07225, 0.06465), (0.243, 0.007647, 0.03871), (0.1687, -0.07225, 0.06465), (0.165, -0.1006, 0.002518), (0.2379, -0.03193, -0.04802), (0.165, -0.1006, 0.002518), (0.1355, -0.1246, -0.05433), (0.1968, -0.06548, -0.1274), (0.1355, -0.1246, -0.05433), (0.08475, -0.1407, -0.09724), (0.1259, -0.08789, -0.1873), (0.08475, -0.1407, -0.09724), (0.02039, -0.1463, -0.1197), (-0.05907, -0.08789, -0.2166), (-0.03732, 0.002401, -0.1841), (0.03083, -0.003238, -0.1856), (0.03606, -0.09577, -0.2186), (-0.03732, 0.002401, -0.1841), (-0.05907, -0.08789, -0.2166), (-0.145, -0.06548, -0.1815), (-0.09887, 0.01846, -0.159), (-0.09887, 0.01846, -0.159), (-0.2086, -0.03193, -0.1188), (-0.1445, 0.04249, -0.1141), (-0.1445, 0.04249, -0.1141), (-0.2403, 0.007647, -0.03785), (-0.1672, 0.07084, -0.05609), (-0.1672, 0.07084, -0.05609), (-0.2352, 0.04722, 0.04889), (-0.1635, 0.09919, 0.00604), (-0.1635, 0.09919, 0.00604), (-0.1941, 0.08077, 0.1282), (-0.134, 0.1232, 0.06289), (-0.134, 0.1232, 0.06289), (-0.1232, 0.1032, 0.1881), (-0.08324, 0.1393, 0.1058), (-0.08324, 0.1393, 0.1058), (-0.03333, 0.1111, 0.2195), (-0.01888, 0.1449, 0.1282), (-0.01888, 0.1449, 0.1282), (0.0618, 0.1032, 0.2174), (0.04927, 0.1393, 0.1268), (0.04927, 0.1393, 0.1268), (0.1477, 0.08077, 0.1824), (0.1108, 0.1232, 0.1017), (0.1108, 0.1232, 0.1017), (0.2114, 0.04722, 0.1196), (0.1564, 0.09919, 0.05671), (0.1564, 0.09919, 0.05671), (0.243, 0.007647, 0.03871), (0.1791, 0.07084, -0.001251), (0.1791, 0.07084, -0.001251), (0.2379, -0.03193, -0.04802), (0.1754, 0.04249, -0.06338), (0.1754, 0.04249, -0.06338), (0.1968, -0.06548, -0.1274), (0.146, 0.01846, -0.1202), (0.146, 0.01846, -0.1202), (0.1259, -0.08789, -0.1873), (0.09519, 0.002401, -0.1631), (0.09519, 0.002401, -0.1631), (0.03083, -0.003238, -0.1856)], [], [(0, 1, 2), (3, 0, 2), (4, 3, 2), (5, 4, 2), (6, 5, 2), (7, 6, 2), (8, 7, 2), (9, 8, 2), (10, 9, 2), (11, 10, 2), (12, 11, 2), (13, 12, 2), (14, 13, 2), (15, 14, 2), (16, 15, 2), (1, 16, 2), (17, 18, 19), (18, 20, 19), (20, 21, 19), (21, 22, 19), (22, 23, 19), (23, 24, 19), (24, 25, 19), (25, 26, 19), (26, 27, 19), (27, 28, 19), (28, 29, 19), (29, 30, 19), (30, 31, 19), (31, 32, 19), (32, 33, 19), (33, 17, 19), (34, 35, 36), (34, 36, 37), (38, 39, 40), (38, 40, 41), (37, 42, 43), (37, 43, 44), (44, 45, 46), (44, 46, 47), (47, 48, 49), (47, 49, 50), (50, 51, 52), (50, 52, 53), (53, 54, 55), (53, 55, 56), (56, 57, 58), (56, 58, 59), (59, 60, 61), (59, 61, 62), (62, 63, 64), (62, 64, 65), (65, 66, 67), (65, 67, 68), (68, 69, 70), (68, 70, 71), (71, 72, 73), (71, 73, 74), (74, 75, 76), (74, 76, 77), (77, 78, 79), (77, 79, 80), (80, 81, 82), (80, 82, 40), (83, 84, 85), (83, 85, 86), (87, 88, 89), (87, 89, 90), (91, 89, 92), (91, 92, 93), (94, 92, 95), (94, 95, 96), (97, 95, 98), (97, 98, 99), (100, 98, 101), (100, 101, 102), (103, 101, 104), (103, 104, 105), (106, 104, 107), (106, 107, 108), (109, 107, 110), (109, 110, 111), (112, 110, 113), (112, 113, 114), (115, 113, 116), (115, 116, 117), (118, 116, 119), (118, 119, 120), (121, 119, 122), (121, 122, 123), (124, 122, 125), (124, 125, 126), (127, 125, 128), (127, 128, 129), (130, 128, 86), (130, 86, 131)])
me_polysurface429_lambert2_0.polygons.foreach_set('use_smooth', [True] * 96)
me_polysurface429_lambert2_0.materials.append(mat_lambert2)
me_polysurface429_lambert2_0.update()
me_polysurface430_lambert2_0 = bpy.data.meshes.new('polySurface430_lambert2_0')
me_polysurface430_lambert2_0.from_pydata([(-0.1093, -0.1246, -0.09311), (-0.04775, -0.1407, -0.1182), (-0.004459, -0.07225, 0.03723), (-0.1549, -0.1006, -0.04815), (-0.1776, -0.07225, 0.009809), (-0.1739, -0.0439, 0.07194), (-0.1445, -0.01987, 0.1288), (-0.09367, -0.003809, 0.1717), (-0.02931, 0.00183, 0.1941), (0.03883, -0.003808, 0.1927), (0.1004, -0.01987, 0.1676), (0.146, -0.0439, 0.1226), (0.1687, -0.07225, 0.06465), (0.165, -0.1006, 0.002518), (0.1355, -0.1246, -0.05433), (0.08475, -0.1407, -0.09724), (0.02039, -0.1463, -0.1197), (-0.03731, 0.002402, -0.1841), (-0.09887, 0.01846, -0.159), (0.005979, 0.07084, -0.02867), (-0.1445, 0.04249, -0.1141), (-0.1671, 0.07084, -0.05609), (-0.1635, 0.09919, 0.00604), (-0.134, 0.1232, 0.06289), (-0.08323, 0.1393, 0.1058), (-0.01887, 0.1449, 0.1282), (0.04927, 0.1393, 0.1268), (0.1108, 0.1232, 0.1017), (0.1564, 0.09919, 0.05671), (0.1791, 0.07084, -0.001251), (0.1754, 0.04249, -0.06338), (0.146, 0.01846, -0.1202), (0.09519, 0.002402, -0.1631), (0.03083, -0.003237, -0.1856), (-0.05907, -0.08789, -0.2166), (-0.04775, -0.1407, -0.1182), (-0.1093, -0.1246, -0.09311), (-0.145, -0.06548, -0.1815), (-0.04775, -0.1407, -0.1182), (-0.05907, -0.08789, -0.2166), (0.03606, -0.09576, -0.2186), (0.02039, -0.1463, -0.1197), (-0.1093, -0.1246, -0.09311), (-0.1549, -0.1006, -0.04815), (-0.2086, -0.03193, -0.1188), (-0.1549, -0.1006, -0.04815), (-0.1776, -0.07225, 0.009809), (-0.2403, 0.007647, -0.03785), (-0.1776, -0.07225, 0.009809), (-0.1739, -0.0439, 0.07194), (-0.2352, 0.04722, 0.04889), (-0.1739, -0.0439, 0.07194), (-0.1445, -0.01987, 0.1288), (-0.1941, 0.08077, 0.1282), (-0.1445, -0.01987, 0.1288), (-0.09367, -0.003809, 0.1717), (-0.1232, 0.1032, 0.1881), (-0.09367, -0.003809, 0.1717), (-0.02931, 0.00183, 0.1941), (-0.03332, 0.1111, 0.2195), (-0.02931, 0.00183, 0.1941), (0.03883, -0.003808, 0.1927), (0.0618, 0.1032, 0.2174), (0.03883, -0.003808, 0.1927), (0.1004, -0.01987, 0.1676), (0.1477, 0.08077, 0.1824), (0.1004, -0.01987, 0.1676), (0.146, -0.0439, 0.1226), (0.2114, 0.04722, 0.1196), (0.146, -0.0439, 0.1226), (0.1687, -0.07225, 0.06465), (0.243, 0.007647, 0.03871), (0.1687, -0.07225, 0.06465), (0.165, -0.1006, 0.002518), (0.2379, -0.03193, -0.04802), (0.165, -0.1006, 0.002518), (0.1355, -0.1246, -0.05433), (0.1968, -0.06548, -0.1274), (0.1355, -0.1246, -0.05433), (0.08475, -0.1407, -0.09724), (0.1259, -0.08789, -0.1873), (0.08475, -0.1407, -0.09724), (0.02039, -0.1463, -0.1197), (-0.05907, -0.08789, -0.2166), (-0.03731, 0.002402, -0.1841), (0.03083, -0.003237, -0.1856), (0.03606, -0.09576, -0.2186), (-0.03731, 0.002402, -0.1841), (-0.05907, -0.08789, -0.2166), (-0.145, -0.06548, -0.1815), (-0.09887, 0.01846, -0.159), (-0.09887, 0.01846, -0.159), (-0.2086, -0.03193, -0.1188), (-0.1445, 0.04249, -0.1141), (-0.1445, 0.04249, -0.1141), (-0.2403, 0.007647, -0.03785), (-0.1671, 0.07084, -0.05609), (-0.1671, 0.07084, -0.05609), (-0.2352, 0.04722, 0.04889), (-0.1635, 0.09919, 0.00604), (-0.1635, 0.09919, 0.00604), (-0.1941, 0.08077, 0.1282), (-0.134, 0.1232, 0.06289), (-0.134, 0.1232, 0.06289), (-0.1232, 0.1032, 0.1881), (-0.08323, 0.1393, 0.1058), (-0.08323, 0.1393, 0.1058), (-0.03332, 0.1111, 0.2195), (-0.01887, 0.1449, 0.1282), (-0.01887, 0.1449, 0.1282), (0.0618, 0.1032, 0.2174), (0.04927, 0.1393, 0.1268), (0.04927, 0.1393, 0.1268), (0.1477, 0.08077, 0.1824), (0.1108, 0.1232, 0.1017), (0.1108, 0.1232, 0.1017), (0.2114, 0.04722, 0.1196), (0.1564, 0.09919, 0.05671), (0.1564, 0.09919, 0.05671), (0.243, 0.007647, 0.03871), (0.1791, 0.07084, -0.001251), (0.1791, 0.07084, -0.001251), (0.2379, -0.03193, -0.04802), (0.1754, 0.04249, -0.06338), (0.1754, 0.04249, -0.06338), (0.1968, -0.06548, -0.1274), (0.146, 0.01846, -0.1202), (0.146, 0.01846, -0.1202), (0.1259, -0.08789, -0.1873), (0.09519, 0.002402, -0.1631), (0.09519, 0.002402, -0.1631), (0.03083, -0.003237, -0.1856)], [], [(0, 1, 2), (3, 0, 2), (4, 3, 2), (5, 4, 2), (6, 5, 2), (7, 6, 2), (8, 7, 2), (9, 8, 2), (10, 9, 2), (11, 10, 2), (12, 11, 2), (13, 12, 2), (14, 13, 2), (15, 14, 2), (16, 15, 2), (1, 16, 2), (17, 18, 19), (18, 20, 19), (20, 21, 19), (21, 22, 19), (22, 23, 19), (23, 24, 19), (24, 25, 19), (25, 26, 19), (26, 27, 19), (27, 28, 19), (28, 29, 19), (29, 30, 19), (30, 31, 19), (31, 32, 19), (32, 33, 19), (33, 17, 19), (34, 35, 36), (34, 36, 37), (38, 39, 40), (38, 40, 41), (37, 42, 43), (37, 43, 44), (44, 45, 46), (44, 46, 47), (47, 48, 49), (47, 49, 50), (50, 51, 52), (50, 52, 53), (53, 54, 55), (53, 55, 56), (56, 57, 58), (56, 58, 59), (59, 60, 61), (59, 61, 62), (62, 63, 64), (62, 64, 65), (65, 66, 67), (65, 67, 68), (68, 69, 70), (68, 70, 71), (71, 72, 73), (71, 73, 74), (74, 75, 76), (74, 76, 77), (77, 78, 79), (77, 79, 80), (80, 81, 82), (80, 82, 40), (83, 84, 85), (83, 85, 86), (87, 88, 89), (87, 89, 90), (91, 89, 92), (91, 92, 93), (94, 92, 95), (94, 95, 96), (97, 95, 98), (97, 98, 99), (100, 98, 101), (100, 101, 102), (103, 101, 104), (103, 104, 105), (106, 104, 107), (106, 107, 108), (109, 107, 110), (109, 110, 111), (112, 110, 113), (112, 113, 114), (115, 113, 116), (115, 116, 117), (118, 116, 119), (118, 119, 120), (121, 119, 122), (121, 122, 123), (124, 122, 125), (124, 125, 126), (127, 125, 128), (127, 128, 129), (130, 128, 86), (130, 86, 131)])
me_polysurface430_lambert2_0.polygons.foreach_set('use_smooth', [True] * 96)
me_polysurface430_lambert2_0.materials.append(mat_lambert2)
me_polysurface430_lambert2_0.update()
me_polysurface431_lambert1_0 = bpy.data.meshes.new('polySurface431_lambert1_0')
me_polysurface431_lambert1_0.from_pydata([(-0.1181, -0.4236, 0.06549), (-0.06429, -0.4376, 0.04352), (-0.02643, -0.3777, 0.1795), (-0.158, -0.4025, 0.1048), (-0.1778, -0.3777, 0.1555), (-0.1746, -0.3529, 0.2098), (-0.1489, -0.3319, 0.2596), (-0.1044, -0.3179, 0.2971), (-0.04816, -0.313, 0.3167), (0.01144, -0.3179, 0.3154), (0.06527, -0.3319, 0.2935), (0.1051, -0.3529, 0.2541), (0.125, -0.3777, 0.2035), (0.1218, -0.4025, 0.1491), (0.09601, -0.4236, 0.0994), (0.0516, -0.4376, 0.06187), (-0.004693, -0.4425, 0.04225), (-0.009318, 0.316, -0.3036), (-0.06315, 0.33, -0.2816), (0.02854, 0.3758, -0.1676), (-0.103, 0.351, -0.2423), (-0.1229, 0.3758, -0.1916), (-0.1197, 0.4006, -0.1372), (-0.09389, 0.4216, -0.08752), (-0.04948, 0.4357, -0.05), (0.00681, 0.4406, -0.03037), (0.06641, 0.4357, -0.03164), (0.1202, 0.4217, -0.05361), (0.1601, 0.4006, -0.09293), (0.18, 0.3758, -0.1436), (0.1767, 0.351, -0.198), (0.151, 0.33, -0.2477), (0.1066, 0.316, -0.2852), (0.05028, 0.3111, -0.3048), (-0.07123, -0.351, -0.06113), (-0.06429, -0.4376, 0.04352), (-0.1181, -0.4236, 0.06549), (-0.1464, -0.3314, -0.03047), (-0.06429, -0.4376, 0.04352), (-0.07123, -0.351, -0.06113), (0.01196, -0.3579, -0.0629), (-0.004693, -0.4425, 0.04225), (-0.1181, -0.4236, 0.06549), (-0.158, -0.4025, 0.1048), (-0.202, -0.302, 0.02443), (-0.158, -0.4025, 0.1048), (-0.1778, -0.3777, 0.1555), (-0.2297, -0.2674, 0.09518), (-0.1778, -0.3777, 0.1555), (-0.1746, -0.3529, 0.2098), (-0.2253, -0.2328, 0.171), (-0.1746, -0.3529, 0.2098), (-0.1489, -0.3319, 0.2596), (-0.1893, -0.2035, 0.2404), (-0.1489, -0.3319, 0.2596), (-0.1044, -0.3179, 0.2971), (-0.1273, -0.1839, 0.2928), (-0.1044, -0.3179, 0.2971), (-0.04816, -0.313, 0.3167), (-0.04872, -0.177, 0.3202), (-0.04816, -0.313, 0.3167), (0.01144, -0.3179, 0.3154), (0.03448, -0.1839, 0.3185), (0.01144, -0.3179, 0.3154), (0.06527, -0.3319, 0.2935), (0.1096, -0.2035, 0.2878), (0.06527, -0.3319, 0.2935), (0.1051, -0.3529, 0.2541), (0.1653, -0.2328, 0.2329), (0.1051, -0.3529, 0.2541), (0.125, -0.3777, 0.2035), (0.193, -0.2674, 0.1621), (0.125, -0.3777, 0.2035), (0.1218, -0.4025, 0.1491), (0.1885, -0.302, 0.08628), (0.1218, -0.4025, 0.1491), (0.09601, -0.4236, 0.0994), (0.1525, -0.3314, 0.01688), (0.09601, -0.4236, 0.0994), (0.0516, -0.4376, 0.06187), (0.09054, -0.351, -0.03551), (0.0516, -0.4376, 0.06187), (-0.004693, -0.4425, 0.04225), (-0.0313, 0.1964, -0.3132), (-0.009318, 0.316, -0.3036), (0.05028, 0.3111, -0.3048), (0.05189, 0.1896, -0.315), (-0.009318, 0.316, -0.3036), (-0.0313, 0.1964, -0.3132), (-0.1065, 0.216, -0.2826), (-0.06315, 0.33, -0.2816), (-0.06315, 0.33, -0.2816), (-0.1621, 0.2454, -0.2277), (-0.103, 0.351, -0.2423), (-0.103, 0.351, -0.2423), (-0.1898, 0.28, -0.1569), (-0.1229, 0.3758, -0.1916), (-0.1229, 0.3758, -0.1916), (-0.1853, 0.3146, -0.08107), (-0.1197, 0.4006, -0.1372), (-0.1197, 0.4006, -0.1372), (-0.1494, 0.3439, -0.01167), (-0.09389, 0.4216, -0.08752), (-0.09389, 0.4216, -0.08752), (-0.08737, 0.3635, 0.04072), (-0.04948, 0.4357, -0.05), (-0.04948, 0.4357, -0.05), (-0.008788, 0.3704, 0.06811), (0.00681, 0.4406, -0.03037), (0.00681, 0.4406, -0.03037), (0.07441, 0.3635, 0.06634), (0.06641, 0.4357, -0.03164), (0.06641, 0.4357, -0.03164), (0.1496, 0.3439, 0.03567), (0.1202, 0.4217, -0.05361), (0.1202, 0.4217, -0.05361), (0.2052, 0.3146, -0.01922), (0.1601, 0.4006, -0.09293), (0.1601, 0.4006, -0.09293), (0.2329, 0.28, -0.08998), (0.18, 0.3758, -0.1436), (0.18, 0.3758, -0.1436), (0.2284, 0.2454, -0.1658), (0.1767, 0.351, -0.198), (0.1767, 0.351, -0.198), (0.1925, 0.216, -0.2352), (0.151, 0.33, -0.2477), (0.151, 0.33, -0.2477), (0.1305, 0.1964, -0.2876), (0.1066, 0.316, -0.2852), (0.1066, 0.316, -0.2852), (0.05028, 0.3111, -0.3048), (-0.07123, -0.351, -0.06113), (-0.1464, -0.3314, -0.03047), (-0.1065, 0.216, -0.2826), (-0.0313, 0.1964, -0.3132), (-0.202, -0.302, 0.02443), (-0.1621, 0.2454, -0.2277), (-0.2297, -0.2674, 0.09518), (-0.1898, 0.28, -0.1569), (-0.2253, -0.2328, 0.171), (-0.1853, 0.3146, -0.08107), (-0.1893, -0.2035, 0.2404), (-0.1494, 0.3439, -0.01167), (-0.1273, -0.1839, 0.2928), (-0.08737, 0.3635, 0.04072), (-0.04872, -0.177, 0.3202), (-0.008788, 0.3704, 0.06811), (0.03448, -0.1839, 0.3185), (0.07441, 0.3635, 0.06634), (0.1096, -0.2035, 0.2878), (0.1496, 0.3439, 0.03567), (0.1653, -0.2328, 0.2329), (0.2052, 0.3146, -0.01922), (0.193, -0.2674, 0.1621), (0.2329, 0.28, -0.08998), (0.1885, -0.302, 0.08628), (0.2284, 0.2454, -0.1658), (0.1525, -0.3314, 0.01688), (0.1925, 0.216, -0.2352), (0.09054, -0.351, -0.03551), (0.1305, 0.1964, -0.2876), (0.01196, -0.3579, -0.0629), (0.05189, 0.1896, -0.315), (-0.07123, -0.351, -0.06113), (-0.0313, 0.1964, -0.3132)], [], [(0, 1, 2), (3, 0, 2), (4, 3, 2), (5, 4, 2), (6, 5, 2), (7, 6, 2), (8, 7, 2), (9, 8, 2), (10, 9, 2), (11, 10, 2), (12, 11, 2), (13, 12, 2), (14, 13, 2), (15, 14, 2), (16, 15, 2), (1, 16, 2), (17, 18, 19), (18, 20, 19), (20, 21, 19), (21, 22, 19), (22, 23, 19), (23, 24, 19), (24, 25, 19), (25, 26, 19), (26, 27, 19), (27, 28, 19), (28, 29, 19), (29, 30, 19), (30, 31, 19), (31, 32, 19), (32, 33, 19), (33, 17, 19), (34, 35, 36), (34, 36, 37), (38, 39, 40), (38, 40, 41), (37, 42, 43), (37, 43, 44), (44, 45, 46), (44, 46, 47), (47, 48, 49), (47, 49, 50), (50, 51, 52), (50, 52, 53), (53, 54, 55), (53, 55, 56), (56, 57, 58), (56, 58, 59), (59, 60, 61), (59, 61, 62), (62, 63, 64), (62, 64, 65), (65, 66, 67), (65, 67, 68), (68, 69, 70), (68, 70, 71), (71, 72, 73), (71, 73, 74), (74, 75, 76), (74, 76, 77), (77, 78, 79), (77, 79, 80), (80, 81, 82), (80, 82, 40), (83, 84, 85), (83, 85, 86), (87, 88, 89), (87, 89, 90), (91, 89, 92), (91, 92, 93), (94, 92, 95), (94, 95, 96), (97, 95, 98), (97, 98, 99), (100, 98, 101), (100, 101, 102), (103, 101, 104), (103, 104, 105), (106, 104, 107), (106, 107, 108), (109, 107, 110), (109, 110, 111), (112, 110, 113), (112, 113, 114), (115, 113, 116), (115, 116, 117), (118, 116, 119), (118, 119, 120), (121, 119, 122), (121, 122, 123), (124, 122, 125), (124, 125, 126), (127, 125, 128), (127, 128, 129), (130, 128, 86), (130, 86, 131), (132, 133, 134), (132, 134, 135), (133, 136, 137), (133, 137, 134), (136, 138, 139), (136, 139, 137), (138, 140, 141), (138, 141, 139), (140, 142, 143), (140, 143, 141), (142, 144, 145), (142, 145, 143), (144, 146, 147), (144, 147, 145), (146, 148, 149), (146, 149, 147), (148, 150, 151), (148, 151, 149), (150, 152, 153), (150, 153, 151), (152, 154, 155), (152, 155, 153), (154, 156, 157), (154, 157, 155), (156, 158, 159), (156, 159, 157), (158, 160, 161), (158, 161, 159), (160, 162, 163), (160, 163, 161), (162, 164, 165), (162, 165, 163)])
me_polysurface431_lambert1_0.polygons.foreach_set('use_smooth', [True] * 128)
me_polysurface431_lambert1_0.materials.append(mat_lambert1)
me_polysurface431_lambert1_0.update()
me_polysurface432_lambert2_0 = bpy.data.meshes.new('polySurface432_lambert2_0')
me_polysurface432_lambert2_0.from_pydata([(-0.1093, -0.1246, -0.09311), (-0.04775, -0.1407, -0.1182), (-0.004458, -0.07225, 0.03723), (-0.1549, -0.1006, -0.04815), (-0.1776, -0.07225, 0.009809), (-0.1739, -0.0439, 0.07194), (-0.1444, -0.01987, 0.1288), (-0.09367, -0.003808, 0.1717), (-0.02931, 0.001831, 0.1941), (0.03883, -0.003808, 0.1927), (0.1004, -0.01987, 0.1676), (0.146, -0.0439, 0.1226), (0.1687, -0.07225, 0.06465), (0.165, -0.1006, 0.002518), (0.1355, -0.1246, -0.05433), (0.08475, -0.1407, -0.09724), (0.02039, -0.1463, -0.1197), (-0.03731, 0.002402, -0.1841), (-0.09887, 0.01846, -0.159), (0.00598, 0.07084, -0.02867), (-0.1445, 0.04249, -0.1141), (-0.1671, 0.07084, -0.05609), (-0.1635, 0.09919, 0.00604), (-0.134, 0.1232, 0.06289), (-0.08323, 0.1393, 0.1058), (-0.01887, 0.1449, 0.1282), (0.04927, 0.1393, 0.1268), (0.1108, 0.1232, 0.1017), (0.1564, 0.09919, 0.05671), (0.1791, 0.07084, -0.001251), (0.1754, 0.04249, -0.06338), (0.146, 0.01846, -0.1202), (0.09519, 0.002402, -0.1631), (0.03083, -0.003237, -0.1856), (-0.05907, -0.08789, -0.2166), (-0.04775, -0.1407, -0.1182), (-0.1093, -0.1246, -0.09311), (-0.145, -0.06548, -0.1815), (-0.04775, -0.1407, -0.1182), (-0.05907, -0.08789, -0.2166), (0.03606, -0.09576, -0.2186), (0.02039, -0.1463, -0.1197), (-0.1093, -0.1246, -0.09311), (-0.1549, -0.1006, -0.04815), (-0.2086, -0.03193, -0.1188), (-0.1549, -0.1006, -0.04815), (-0.1776, -0.07225, 0.009809), (-0.2403, 0.007648, -0.03785), (-0.1776, -0.07225, 0.009809), (-0.1739, -0.0439, 0.07194), (-0.2352, 0.04722, 0.04889), (-0.1739, -0.0439, 0.07194), (-0.1444, -0.01987, 0.1288), (-0.1941, 0.08077, 0.1282), (-0.1444, -0.01987, 0.1288), (-0.09367, -0.003808, 0.1717), (-0.1232, 0.1032, 0.1881), (-0.09367, -0.003808, 0.1717), (-0.02931, 0.001831, 0.1941), (-0.03332, 0.1111, 0.2195), (-0.02931, 0.001831, 0.1941), (0.03883, -0.003808, 0.1927), (0.0618, 0.1032, 0.2174), (0.03883, -0.003808, 0.1927), (0.1004, -0.01987, 0.1676), (0.1477, 0.08077, 0.1824), (0.1004, -0.01987, 0.1676), (0.146, -0.0439, 0.1226), (0.2114, 0.04722, 0.1196), (0.146, -0.0439, 0.1226), (0.1687, -0.07225, 0.06465), (0.243, 0.007648, 0.03871), (0.1687, -0.07225, 0.06465), (0.165, -0.1006, 0.002518), (0.2379, -0.03193, -0.04802), (0.165, -0.1006, 0.002518), (0.1355, -0.1246, -0.05433), (0.1968, -0.06548, -0.1274), (0.1355, -0.1246, -0.05433), (0.08475, -0.1407, -0.09724), (0.1259, -0.08789, -0.1873), (0.08475, -0.1407, -0.09724), (0.02039, -0.1463, -0.1197), (-0.05907, -0.08789, -0.2166), (-0.03731, 0.002402, -0.1841), (0.03083, -0.003237, -0.1856), (0.03606, -0.09576, -0.2186), (-0.03731, 0.002402, -0.1841), (-0.05907, -0.08789, -0.2166), (-0.145, -0.06548, -0.1815), (-0.09887, 0.01846, -0.159), (-0.09887, 0.01846, -0.159), (-0.2086, -0.03193, -0.1188), (-0.1445, 0.04249, -0.1141), (-0.1445, 0.04249, -0.1141), (-0.2403, 0.007648, -0.03785), (-0.1671, 0.07084, -0.05609), (-0.1671, 0.07084, -0.05609), (-0.2352, 0.04722, 0.04889), (-0.1635, 0.09919, 0.00604), (-0.1635, 0.09919, 0.00604), (-0.1941, 0.08077, 0.1282), (-0.134, 0.1232, 0.06289), (-0.134, 0.1232, 0.06289), (-0.1232, 0.1032, 0.1881), (-0.08323, 0.1393, 0.1058), (-0.08323, 0.1393, 0.1058), (-0.03332, 0.1111, 0.2195), (-0.01887, 0.1449, 0.1282), (-0.01887, 0.1449, 0.1282), (0.0618, 0.1032, 0.2174), (0.04927, 0.1393, 0.1268), (0.04927, 0.1393, 0.1268), (0.1477, 0.08077, 0.1824), (0.1108, 0.1232, 0.1017), (0.1108, 0.1232, 0.1017), (0.2114, 0.04722, 0.1196), (0.1564, 0.09919, 0.05671), (0.1564, 0.09919, 0.05671), (0.243, 0.007648, 0.03871), (0.1791, 0.07084, -0.001251), (0.1791, 0.07084, -0.001251), (0.2379, -0.03193, -0.04802), (0.1754, 0.04249, -0.06338), (0.1754, 0.04249, -0.06338), (0.1968, -0.06548, -0.1274), (0.146, 0.01846, -0.1202), (0.146, 0.01846, -0.1202), (0.1259, -0.08789, -0.1873), (0.09519, 0.002402, -0.1631), (0.09519, 0.002402, -0.1631), (0.03083, -0.003237, -0.1856)], [], [(0, 1, 2), (3, 0, 2), (4, 3, 2), (5, 4, 2), (6, 5, 2), (7, 6, 2), (8, 7, 2), (9, 8, 2), (10, 9, 2), (11, 10, 2), (12, 11, 2), (13, 12, 2), (14, 13, 2), (15, 14, 2), (16, 15, 2), (1, 16, 2), (17, 18, 19), (18, 20, 19), (20, 21, 19), (21, 22, 19), (22, 23, 19), (23, 24, 19), (24, 25, 19), (25, 26, 19), (26, 27, 19), (27, 28, 19), (28, 29, 19), (29, 30, 19), (30, 31, 19), (31, 32, 19), (32, 33, 19), (33, 17, 19), (34, 35, 36), (34, 36, 37), (38, 39, 40), (38, 40, 41), (37, 42, 43), (37, 43, 44), (44, 45, 46), (44, 46, 47), (47, 48, 49), (47, 49, 50), (50, 51, 52), (50, 52, 53), (53, 54, 55), (53, 55, 56), (56, 57, 58), (56, 58, 59), (59, 60, 61), (59, 61, 62), (62, 63, 64), (62, 64, 65), (65, 66, 67), (65, 67, 68), (68, 69, 70), (68, 70, 71), (71, 72, 73), (71, 73, 74), (74, 75, 76), (74, 76, 77), (77, 78, 79), (77, 79, 80), (80, 81, 82), (80, 82, 40), (83, 84, 85), (83, 85, 86), (87, 88, 89), (87, 89, 90), (91, 89, 92), (91, 92, 93), (94, 92, 95), (94, 95, 96), (97, 95, 98), (97, 98, 99), (100, 98, 101), (100, 101, 102), (103, 101, 104), (103, 104, 105), (106, 104, 107), (106, 107, 108), (109, 107, 110), (109, 110, 111), (112, 110, 113), (112, 113, 114), (115, 113, 116), (115, 116, 117), (118, 116, 119), (118, 119, 120), (121, 119, 122), (121, 122, 123), (124, 122, 125), (124, 125, 126), (127, 125, 128), (127, 128, 129), (130, 128, 86), (130, 86, 131)])
me_polysurface432_lambert2_0.polygons.foreach_set('use_smooth', [True] * 96)
me_polysurface432_lambert2_0.materials.append(mat_lambert2)
me_polysurface432_lambert2_0.update()
me_polysurface433_phong2_0 = bpy.data.meshes.new('polySurface433_phong2_0')
me_polysurface433_phong2_0.from_pydata([(-0.2655, -2.318, 0.9358), (-0.2058, -2.333, 0.9115), (-0.1639, -2.267, 1.062), (-0.3097, -2.294, 0.9794), (-0.3317, -2.267, 1.036), (-0.3282, -2.239, 1.096), (-0.2996, -2.216, 1.151), (-0.2504, -2.2, 1.193), (-0.188, -2.195, 1.214), (-0.1219, -2.2, 1.213), (-0.0622, -2.216, 1.189), (-0.01799, -2.239, 1.145), (0.004014, -2.267, 1.089), (0.000457, -2.294, 1.029), (-0.02812, -2.318, 0.9734), (-0.07736, -2.333, 0.9318), (-0.1398, -2.339, 0.91), (0.2382, 3.843, -1.944), (0.1786, 3.858, -1.92), (0.2802, 3.909, -1.793), (0.1343, 3.882, -1.876), (0.1123, 3.909, -1.82), (0.1159, 3.937, -1.76), (0.1445, 3.96, -1.705), (0.1937, 3.976, -1.663), (0.2561, 3.981, -1.641), (0.3222, 3.976, -1.643), (0.3819, 3.96, -1.667), (0.4261, 3.937, -1.711), (0.4481, 3.909, -1.767), (0.4445, 3.882, -1.827), (0.416, 3.858, -1.882), (0.3667, 3.843, -1.924), (0.3043, 3.837, -1.946), (-0.2058, -2.333, 0.9115), (-0.2655, -2.318, 0.9358), (0.1786, 3.858, -1.92), (0.2382, 3.843, -1.944), (-0.3097, -2.294, 0.9794), (0.1343, 3.882, -1.876), (-0.3317, -2.267, 1.036), (0.1123, 3.909, -1.82), (-0.3284, -2.242, 1.097), (0.1159, 3.937, -1.76), (-0.2998, -2.219, 1.152), (0.1445, 3.96, -1.705), (-0.2504, -2.2, 1.193), (0.1937, 3.976, -1.663), (-0.188, -2.195, 1.214), (0.2561, 3.981, -1.641), (-0.1219, -2.2, 1.213), (0.3222, 3.976, -1.643), (-0.06238, -2.219, 1.19), (0.3819, 3.96, -1.667), (-0.01817, -2.242, 1.146), (0.4261, 3.937, -1.711), (0.004014, -2.267, 1.089), (0.4481, 3.909, -1.767), (0.000457, -2.294, 1.029), (0.4445, 3.882, -1.827), (-0.02812, -2.318, 0.9734), (0.416, 3.858, -1.882), (-0.07736, -2.333, 0.9318), (0.3667, 3.843, -1.924), (-0.14, -2.341, 0.9112), (0.3043, 3.837, -1.946), (-0.206, -2.336, 0.9127), (0.2382, 3.843, -1.944)], [], [(0, 1, 2), (3, 0, 2), (4, 3, 2), (5, 4, 2), (6, 5, 2), (7, 6, 2), (8, 7, 2), (9, 8, 2), (10, 9, 2), (11, 10, 2), (12, 11, 2), (13, 12, 2), (14, 13, 2), (15, 14, 2), (16, 15, 2), (1, 16, 2), (17, 18, 19), (18, 20, 19), (20, 21, 19), (21, 22, 19), (22, 23, 19), (23, 24, 19), (24, 25, 19), (25, 26, 19), (26, 27, 19), (27, 28, 19), (28, 29, 19), (29, 30, 19), (30, 31, 19), (31, 32, 19), (32, 33, 19), (33, 17, 19), (34, 35, 36), (34, 36, 37), (35, 38, 39), (35, 39, 36), (38, 40, 41), (38, 41, 39), (40, 42, 43), (40, 43, 41), (42, 44, 45), (42, 45, 43), (44, 46, 47), (44, 47, 45), (46, 48, 49), (46, 49, 47), (48, 50, 51), (48, 51, 49), (50, 52, 53), (50, 53, 51), (52, 54, 55), (52, 55, 53), (54, 56, 57), (54, 57, 55), (56, 58, 59), (56, 59, 57), (58, 60, 61), (58, 61, 59), (60, 62, 63), (60, 63, 61), (62, 64, 65), (62, 65, 63), (64, 66, 67), (64, 67, 65)])
me_polysurface433_phong2_0.polygons.foreach_set('use_smooth', [True] * 64)
me_polysurface433_phong2_0.materials.append(mat_phong2)
me_polysurface433_phong2_0.update()
me_polysurface435_lambert2_0 = bpy.data.meshes.new('polySurface435_lambert2_0')
me_polysurface435_lambert2_0.from_pydata([(-0.1265, -0.1208, -0.1202), (-0.05406, -0.1397, -0.1498), (-0.00309, -0.05914, 0.0332), (-0.1802, -0.09251, -0.06732), (-0.2069, -0.05914, 0.0009158), (-0.2026, -0.02576, 0.07406), (-0.1679, 0.002528, 0.141), (-0.1081, 0.02143, 0.1915), (-0.03235, 0.02807, 0.2179), (0.04788, 0.02143, 0.2162), (0.1203, 0.00253, 0.1866), (0.174, -0.02576, 0.1337), (0.2007, -0.05914, 0.06548), (0.1964, -0.09251, -0.007668), (0.1617, -0.1208, -0.07459), (0.1019, -0.1397, -0.1251), (0.02617, -0.1463, -0.1515), (-0.04511, -0.01707, -0.2063), (-0.1176, 0.001835, -0.1767), (0.005856, 0.0635, -0.02329), (-0.1713, 0.03013, -0.1238), (-0.198, 0.0635, -0.05557), (-0.1936, 0.09688, 0.01758), (-0.159, 0.1252, 0.0845), (-0.09917, 0.1441, 0.135), (-0.0234, 0.1507, 0.1614), (0.05682, 0.1441, 0.1597), (0.1293, 0.1252, 0.1302), (0.183, 0.09688, 0.07723), (0.2097, 0.0635, 0.008995), (0.2054, 0.03013, -0.06415), (0.1707, 0.001836, -0.1311), (0.1109, -0.01707, -0.1816), (0.03511, -0.02371, -0.208), (-0.05871, -0.127, -0.1829), (-0.05406, -0.1397, -0.1498), (-0.1265, -0.1208, -0.1202), (-0.1401, -0.1057, -0.1497), (-0.05406, -0.1397, -0.1498), (-0.05871, -0.127, -0.1829), (0.03144, -0.1344, -0.1848), (0.02617, -0.1463, -0.1515), (-0.1265, -0.1208, -0.1202), (-0.1802, -0.09251, -0.06732), (-0.2004, -0.07396, -0.0902), (-0.1802, -0.09251, -0.06732), (-0.2069, -0.05914, 0.0009158), (-0.2305, -0.03645, -0.01353), (-0.2069, -0.05914, 0.0009158), (-0.2026, -0.02576, 0.07406), (-0.2256, 0.001049, 0.06867), (-0.2026, -0.02576, 0.07406), (-0.1679, 0.002528, 0.141), (-0.1866, 0.03284, 0.1439), (-0.1679, 0.002528, 0.141), (-0.1081, 0.02143, 0.1915), (-0.1195, 0.05408, 0.2006), (-0.1081, 0.02143, 0.1915), (-0.03235, 0.02807, 0.2179), (-0.03431, 0.06154, 0.2303), (-0.03235, 0.02807, 0.2179), (0.04788, 0.02143, 0.2162), (0.05584, 0.05408, 0.2284), (0.04788, 0.02143, 0.2162), (0.1203, 0.00253, 0.1866), (0.1373, 0.03284, 0.1952), (0.1203, 0.00253, 0.1866), (0.174, -0.02576, 0.1337), (0.1976, 0.00105, 0.1357), (0.174, -0.02576, 0.1337), (0.2007, -0.05914, 0.06548), (0.2276, -0.03645, 0.05902), (0.2007, -0.05914, 0.06548), (0.1964, -0.09251, -0.007668), (0.2227, -0.07395, -0.02317), (0.1964, -0.09251, -0.007668), (0.1617, -0.1208, -0.07459), (0.1838, -0.1057, -0.09837), (0.1617, -0.1208, -0.07459), (0.1019, -0.1397, -0.1251), (0.1166, -0.127, -0.1551), (0.1019, -0.1397, -0.1251), (0.02617, -0.1463, -0.1515), (-0.05307, -0.04972, -0.2185), (-0.04511, -0.01707, -0.2063), (0.03511, -0.02371, -0.208), (0.03708, -0.05718, -0.2204), (-0.04511, -0.01707, -0.2063), (-0.05307, -0.04972, -0.2185), (-0.1345, -0.02848, -0.1853), (-0.1176, 0.001835, -0.1767), (-0.1176, 0.001835, -0.1767), (-0.1948, 0.003315, -0.1258), (-0.1713, 0.03013, -0.1238), (-0.1713, 0.03013, -0.1238), (-0.2248, 0.04082, -0.04911), (-0.198, 0.0635, -0.05557), (-0.198, 0.0635, -0.05557), (-0.22, 0.07832, 0.03308), (-0.1936, 0.09688, 0.01758), (-0.1936, 0.09688, 0.01758), (-0.181, 0.1101, 0.1083), (-0.159, 0.1252, 0.0845), (-0.159, 0.1252, 0.0845), (-0.1138, 0.1314, 0.165), (-0.09917, 0.1441, 0.135), (-0.09917, 0.1441, 0.135), (-0.02867, 0.1388, 0.1947), (-0.0234, 0.1507, 0.1614), (-0.0234, 0.1507, 0.1614), (0.06147, 0.1314, 0.1928), (0.05682, 0.1441, 0.1597), (0.05682, 0.1441, 0.1597), (0.1429, 0.1101, 0.1596), (0.1293, 0.1252, 0.1302), (0.1293, 0.1252, 0.1302), (0.2032, 0.07832, 0.1001), (0.183, 0.09688, 0.07723), (0.183, 0.09688, 0.07723), (0.2332, 0.04082, 0.02344), (0.2097, 0.0635, 0.008995), (0.2097, 0.0635, 0.008995), (0.2284, 0.003315, -0.05876), (0.2054, 0.03013, -0.06415), (0.2054, 0.03013, -0.06415), (0.1894, -0.02848, -0.134), (0.1707, 0.001836, -0.1311), (0.1707, 0.001836, -0.1311), (0.1222, -0.04972, -0.1907), (0.1109, -0.01707, -0.1816), (0.1109, -0.01707, -0.1816), (0.03511, -0.02371, -0.208), (-0.05871, -0.127, -0.1829), (-0.1401, -0.1057, -0.1497), (-0.1345, -0.02848, -0.1853), (-0.05307, -0.04972, -0.2185), (-0.2004, -0.07396, -0.0902), (-0.1948, 0.003315, -0.1258), (-0.2305, -0.03645, -0.01353), (-0.2248, 0.04082, -0.04911), (-0.2256, 0.001049, 0.06867), (-0.22, 0.07832, 0.03308), (-0.1866, 0.03284, 0.1439), (-0.181, 0.1101, 0.1083), (-0.1195, 0.05408, 0.2006), (-0.1138, 0.1314, 0.165), (-0.03431, 0.06154, 0.2303), (-0.02867, 0.1388, 0.1947), (0.05584, 0.05408, 0.2284), (0.06147, 0.1314, 0.1928), (0.1373, 0.03284, 0.1952), (0.1429, 0.1101, 0.1596), (0.1976, 0.00105, 0.1357), (0.2032, 0.07832, 0.1001), (0.2276, -0.03645, 0.05902), (0.2332, 0.04082, 0.02344), (0.2227, -0.07395, -0.02317), (0.2284, 0.003315, -0.05876), (0.1838, -0.1057, -0.09837), (0.1894, -0.02848, -0.134), (0.1166, -0.127, -0.1551), (0.1222, -0.04972, -0.1907), (0.03144, -0.1344, -0.1848), (0.03708, -0.05718, -0.2204), (-0.05871, -0.127, -0.1829), (-0.05307, -0.04972, -0.2185)], [], [(0, 1, 2), (3, 0, 2), (4, 3, 2), (5, 4, 2), (6, 5, 2), (7, 6, 2), (8, 7, 2), (9, 8, 2), (10, 9, 2), (11, 10, 2), (12, 11, 2), (13, 12, 2), (14, 13, 2), (15, 14, 2), (16, 15, 2), (1, 16, 2), (17, 18, 19), (18, 20, 19), (20, 21, 19), (21, 22, 19), (22, 23, 19), (23, 24, 19), (24, 25, 19), (25, 26, 19), (26, 27, 19), (27, 28, 19), (28, 29, 19), (29, 30, 19), (30, 31, 19), (31, 32, 19), (32, 33, 19), (33, 17, 19), (34, 35, 36), (34, 36, 37), (38, 39, 40), (38, 40, 41), (37, 42, 43), (37, 43, 44), (44, 45, 46), (44, 46, 47), (47, 48, 49), (47, 49, 50), (50, 51, 52), (50, 52, 53), (53, 54, 55), (53, 55, 56), (56, 57, 58), (56, 58, 59), (59, 60, 61), (59, 61, 62), (62, 63, 64), (62, 64, 65), (65, 66, 67), (65, 67, 68), (68, 69, 70), (68, 70, 71), (71, 72, 73), (71, 73, 74), (74, 75, 76), (74, 76, 77), (77, 78, 79), (77, 79, 80), (80, 81, 82), (80, 82, 40), (83, 84, 85), (83, 85, 86), (87, 88, 89), (87, 89, 90), (91, 89, 92), (91, 92, 93), (94, 92, 95), (94, 95, 96), (97, 95, 98), (97, 98, 99), (100, 98, 101), (100, 101, 102), (103, 101, 104), (103, 104, 105), (106, 104, 107), (106, 107, 108), (109, 107, 110), (109, 110, 111), (112, 110, 113), (112, 113, 114), (115, 113, 116), (115, 116, 117), (118, 116, 119), (118, 119, 120), (121, 119, 122), (121, 122, 123), (124, 122, 125), (124, 125, 126), (127, 125, 128), (127, 128, 129), (130, 128, 86), (130, 86, 131), (132, 133, 134), (132, 134, 135), (133, 136, 137), (133, 137, 134), (136, 138, 139), (136, 139, 137), (138, 140, 141), (138, 141, 139), (140, 142, 143), (140, 143, 141), (142, 144, 145), (142, 145, 143), (144, 146, 147), (144, 147, 145), (146, 148, 149), (146, 149, 147), (148, 150, 151), (148, 151, 149), (150, 152, 153), (150, 153, 151), (152, 154, 155), (152, 155, 153), (154, 156, 157), (154, 157, 155), (156, 158, 159), (156, 159, 157), (158, 160, 161), (158, 161, 159), (160, 162, 163), (160, 163, 161), (162, 164, 165), (162, 165, 163)])
me_polysurface435_lambert2_0.polygons.foreach_set('use_smooth', [True] * 128)
me_polysurface435_lambert2_0.materials.append(mat_lambert2)
me_polysurface435_lambert2_0.update()
me_polysurface436_lambert1_0 = bpy.data.meshes.new('polySurface436_lambert1_0')
me_polysurface436_lambert1_0.from_pydata([(-0.03655, 0.07994, -0.2437), (-0.1065, 0.09818, -0.2152), (0.01262, 0.1577, -0.06717), (-0.1582, 0.1255, -0.1641), (-0.184, 0.1577, -0.09832), (-0.1798, 0.1899, -0.02775), (-0.1464, 0.2172, 0.03682), (-0.08871, 0.2354, 0.08555), (-0.01561, 0.2418, 0.111), (0.06179, 0.2354, 0.1094), (0.1317, 0.2172, 0.08086), (0.1835, 0.1899, 0.0298), (0.2092, 0.1577, -0.03603), (0.2051, 0.1255, -0.1066), (0.1716, 0.09818, -0.1712), (0.1139, 0.07994, -0.2199), (0.04084, 0.07354, -0.2454), (-0.08834, -0.1252, -0.05971), (-0.0394, -0.1379, -0.07968), (-0.004977, -0.08353, 0.04391), (-0.1246, -0.1061, -0.02397), (-0.1426, -0.08353, 0.02211), (-0.1397, -0.06099, 0.07151), (-0.1163, -0.04188, 0.1167), (-0.07591, -0.02911, 0.1508), (-0.02474, -0.02463, 0.1687), (0.02944, -0.02911, 0.1675), (0.07838, -0.04188, 0.1475), (0.1146, -0.06099, 0.1118), (0.1327, -0.08352, 0.06572), (0.1298, -0.1061, 0.01631), (0.1063, -0.1252, -0.02888), (0.06595, -0.1379, -0.063), (0.01478, -0.1424, -0.08084), (-0.05028, -0.1082, -0.1571), (-0.0394, -0.1379, -0.07968), (-0.08834, -0.1252, -0.05971), (-0.1202, -0.08993, -0.1286), (-0.0394, -0.1379, -0.07968), (-0.05028, -0.1082, -0.1571), (0.02712, -0.1146, -0.1587), (0.01478, -0.1424, -0.08084), (-0.08834, -0.1252, -0.05971), (-0.1246, -0.1061, -0.02397), (-0.172, -0.06264, -0.0775), (-0.1246, -0.1061, -0.02397), (-0.1426, -0.08353, 0.02211), (-0.1977, -0.03044, -0.01168), (-0.1426, -0.08353, 0.02211), (-0.1397, -0.06099, 0.07151), (-0.1936, 0.001756, 0.05889), (-0.1397, -0.06099, 0.07151), (-0.1163, -0.04188, 0.1167), (-0.1601, 0.02905, 0.1235), (-0.1163, -0.04188, 0.1167), (-0.07591, -0.02911, 0.1508), (-0.1024, 0.04729, 0.1722), (-0.07591, -0.02911, 0.1508), (-0.02474, -0.02463, 0.1687), (-0.02933, 0.05369, 0.1977), (-0.02474, -0.02463, 0.1687), (0.02944, -0.02911, 0.1675), (0.04807, 0.04729, 0.196), (0.02944, -0.02911, 0.1675), (0.07838, -0.04188, 0.1475), (0.118, 0.02905, 0.1675), (0.07838, -0.04188, 0.1475), (0.1146, -0.06099, 0.1118), (0.1698, 0.001756, 0.1164), (0.1146, -0.06099, 0.1118), (0.1327, -0.08352, 0.06572), (0.1955, -0.03044, 0.05061), (0.1327, -0.08352, 0.06572), (0.1298, -0.1061, 0.01631), (0.1914, -0.06264, -0.01996), (0.1298, -0.1061, 0.01631), (0.1063, -0.1252, -0.02888), (0.1579, -0.08993, -0.08453), (0.1063, -0.1252, -0.02888), (0.06595, -0.1379, -0.063), (0.1002, -0.1082, -0.1333), (0.06595, -0.1379, -0.063), (0.01478, -0.1424, -0.08084), (-0.05028, -0.1082, -0.1571), (-0.1202, -0.08993, -0.1286), (-0.1065, 0.09818, -0.2152), (-0.03655, 0.07994, -0.2437), (-0.172, -0.06264, -0.0775), (-0.1582, 0.1255, -0.1641), (-0.1977, -0.03044, -0.01168), (-0.184, 0.1577, -0.09832), (-0.1936, 0.001756, 0.05889), (-0.1798, 0.1899, -0.02775), (-0.1601, 0.02905, 0.1235), (-0.1464, 0.2172, 0.03682), (-0.1024, 0.04729, 0.1722), (-0.08871, 0.2354, 0.08555), (-0.02933, 0.05369, 0.1977), (-0.01561, 0.2418, 0.111), (0.04807, 0.04729, 0.196), (0.06179, 0.2354, 0.1094), (0.118, 0.02905, 0.1675), (0.1317, 0.2172, 0.08086), (0.1698, 0.001756, 0.1164), (0.1835, 0.1899, 0.0298), (0.1955, -0.03044, 0.05061), (0.2092, 0.1577, -0.03603), (0.1914, -0.06264, -0.01996), (0.2051, 0.1255, -0.1066), (0.1579, -0.08993, -0.08453), (0.1716, 0.09818, -0.1712), (0.1002, -0.1082, -0.1333), (0.1139, 0.07994, -0.2199), (0.02712, -0.1146, -0.1587), (0.04084, 0.07354, -0.2454), (-0.05028, -0.1082, -0.1571), (-0.03655, 0.07994, -0.2437)], [], [(0, 1, 2), (1, 3, 2), (3, 4, 2), (4, 5, 2), (5, 6, 2), (6, 7, 2), (7, 8, 2), (8, 9, 2), (9, 10, 2), (10, 11, 2), (11, 12, 2), (12, 13, 2), (13, 14, 2), (14, 15, 2), (15, 16, 2), (16, 0, 2), (17, 18, 19), (20, 17, 19), (21, 20, 19), (22, 21, 19), (23, 22, 19), (24, 23, 19), (25, 24, 19), (26, 25, 19), (27, 26, 19), (28, 27, 19), (29, 28, 19), (30, 29, 19), (31, 30, 19), (32, 31, 19), (33, 32, 19), (18, 33, 19), (34, 35, 36), (34, 36, 37), (38, 39, 40), (38, 40, 41), (37, 42, 43), (37, 43, 44), (44, 45, 46), (44, 46, 47), (47, 48, 49), (47, 49, 50), (50, 51, 52), (50, 52, 53), (53, 54, 55), (53, 55, 56), (56, 57, 58), (56, 58, 59), (59, 60, 61), (59, 61, 62), (62, 63, 64), (62, 64, 65), (65, 66, 67), (65, 67, 68), (68, 69, 70), (68, 70, 71), (71, 72, 73), (71, 73, 74), (74, 75, 76), (74, 76, 77), (77, 78, 79), (77, 79, 80), (80, 81, 82), (80, 82, 40), (83, 84, 85), (83, 85, 86), (84, 87, 88), (84, 88, 85), (87, 89, 90), (87, 90, 88), (89, 91, 92), (89, 92, 90), (91, 93, 94), (91, 94, 92), (93, 95, 96), (93, 96, 94), (95, 97, 98), (95, 98, 96), (97, 99, 100), (97, 100, 98), (99, 101, 102), (99, 102, 100), (101, 103, 104), (101, 104, 102), (103, 105, 106), (103, 106, 104), (105, 107, 108), (105, 108, 106), (107, 109, 110), (107, 110, 108), (109, 111, 112), (109, 112, 110), (111, 113, 114), (111, 114, 112), (113, 115, 116), (113, 116, 114)])
me_polysurface436_lambert1_0.polygons.foreach_set('use_smooth', [True] * 96)
me_polysurface436_lambert1_0.materials.append(mat_lambert1)
me_polysurface436_lambert1_0.update()
me_polysurface429_lambert2_0_001 = bpy.data.meshes.new('polySurface429_lambert2_0.001')
me_polysurface429_lambert2_0_001.from_pydata([(-0.1093, -0.1246, -0.09311), (-0.04776, -0.1407, -0.1182), (-0.004462, -0.07225, 0.03723), (-0.1549, -0.1006, -0.04815), (-0.1776, -0.07225, 0.009809), (-0.1739, -0.0439, 0.07194), (-0.1445, -0.01987, 0.1288), (-0.09367, -0.003809, 0.1717), (-0.02931, 0.00183, 0.1941), (0.03883, -0.003809, 0.1927), (0.1004, -0.01987, 0.1676), (0.146, -0.0439, 0.1226), (0.1687, -0.07225, 0.06465), (0.165, -0.1006, 0.002518), (0.1355, -0.1246, -0.05433), (0.08475, -0.1407, -0.09724), (0.02039, -0.1463, -0.1197), (-0.03732, 0.002401, -0.1841), (-0.09887, 0.01846, -0.159), (0.005976, 0.07084, -0.02867), (-0.1445, 0.04249, -0.1141), (-0.1672, 0.07084, -0.05609), (-0.1635, 0.09919, 0.00604), (-0.134, 0.1232, 0.06289), (-0.08324, 0.1393, 0.1058), (-0.01888, 0.1449, 0.1282), (0.04927, 0.1393, 0.1268), (0.1108, 0.1232, 0.1017), (0.1564, 0.09919, 0.05671), (0.1791, 0.07084, -0.001251), (0.1754, 0.04249, -0.06338), (0.146, 0.01846, -0.1202), (0.09519, 0.002401, -0.1631), (0.03083, -0.003238, -0.1856), (-0.05907, -0.08789, -0.2166), (-0.04776, -0.1407, -0.1182), (-0.1093, -0.1246, -0.09311), (-0.145, -0.06548, -0.1815), (-0.04776, -0.1407, -0.1182), (-0.05907, -0.08789, -0.2166), (0.03606, -0.09577, -0.2186), (0.02039, -0.1463, -0.1197), (-0.1093, -0.1246, -0.09311), (-0.1549, -0.1006, -0.04815), (-0.2086, -0.03193, -0.1188), (-0.1549, -0.1006, -0.04815), (-0.1776, -0.07225, 0.009809), (-0.2403, 0.007647, -0.03785), (-0.1776, -0.07225, 0.009809), (-0.1739, -0.0439, 0.07194), (-0.2352, 0.04722, 0.04889), (-0.1739, -0.0439, 0.07194), (-0.1445, -0.01987, 0.1288), (-0.1941, 0.08077, 0.1282), (-0.1445, -0.01987, 0.1288), (-0.09367, -0.003809, 0.1717), (-0.1232, 0.1032, 0.1881), (-0.09367, -0.003809, 0.1717), (-0.02931, 0.00183, 0.1941), (-0.03333, 0.1111, 0.2195), (-0.02931, 0.00183, 0.1941), (0.03883, -0.003809, 0.1927), (0.0618, 0.1032, 0.2174), (0.03883, -0.003809, 0.1927), (0.1004, -0.01987, 0.1676), (0.1477, 0.08077, 0.1824), (0.1004, -0.01987, 0.1676), (0.146, -0.0439, 0.1226), (0.2114, 0.04722, 0.1196), (0.146, -0.0439, 0.1226), (0.1687, -0.07225, 0.06465), (0.243, 0.007647, 0.03871), (0.1687, -0.07225, 0.06465), (0.165, -0.1006, 0.002518), (0.2379, -0.03193, -0.04802), (0.165, -0.1006, 0.002518), (0.1355, -0.1246, -0.05433), (0.1968, -0.06548, -0.1274), (0.1355, -0.1246, -0.05433), (0.08475, -0.1407, -0.09724), (0.1259, -0.08789, -0.1873), (0.08475, -0.1407, -0.09724), (0.02039, -0.1463, -0.1197), (-0.05907, -0.08789, -0.2166), (-0.03732, 0.002401, -0.1841), (0.03083, -0.003238, -0.1856), (0.03606, -0.09577, -0.2186), (-0.03732, 0.002401, -0.1841), (-0.05907, -0.08789, -0.2166), (-0.145, -0.06548, -0.1815), (-0.09887, 0.01846, -0.159), (-0.09887, 0.01846, -0.159), (-0.2086, -0.03193, -0.1188), (-0.1445, 0.04249, -0.1141), (-0.1445, 0.04249, -0.1141), (-0.2403, 0.007647, -0.03785), (-0.1672, 0.07084, -0.05609), (-0.1672, 0.07084, -0.05609), (-0.2352, 0.04722, 0.04889), (-0.1635, 0.09919, 0.00604), (-0.1635, 0.09919, 0.00604), (-0.1941, 0.08077, 0.1282), (-0.134, 0.1232, 0.06289), (-0.134, 0.1232, 0.06289), (-0.1232, 0.1032, 0.1881), (-0.08324, 0.1393, 0.1058), (-0.08324, 0.1393, 0.1058), (-0.03333, 0.1111, 0.2195), (-0.01888, 0.1449, 0.1282), (-0.01888, 0.1449, 0.1282), (0.0618, 0.1032, 0.2174), (0.04927, 0.1393, 0.1268), (0.04927, 0.1393, 0.1268), (0.1477, 0.08077, 0.1824), (0.1108, 0.1232, 0.1017), (0.1108, 0.1232, 0.1017), (0.2114, 0.04722, 0.1196), (0.1564, 0.09919, 0.05671), (0.1564, 0.09919, 0.05671), (0.243, 0.007647, 0.03871), (0.1791, 0.07084, -0.001251), (0.1791, 0.07084, -0.001251), (0.2379, -0.03193, -0.04802), (0.1754, 0.04249, -0.06338), (0.1754, 0.04249, -0.06338), (0.1968, -0.06548, -0.1274), (0.146, 0.01846, -0.1202), (0.146, 0.01846, -0.1202), (0.1259, -0.08789, -0.1873), (0.09519, 0.002401, -0.1631), (0.09519, 0.002401, -0.1631), (0.03083, -0.003238, -0.1856)], [], [(0, 1, 2), (3, 0, 2), (4, 3, 2), (5, 4, 2), (6, 5, 2), (7, 6, 2), (8, 7, 2), (9, 8, 2), (10, 9, 2), (11, 10, 2), (12, 11, 2), (13, 12, 2), (14, 13, 2), (15, 14, 2), (16, 15, 2), (1, 16, 2), (17, 18, 19), (18, 20, 19), (20, 21, 19), (21, 22, 19), (22, 23, 19), (23, 24, 19), (24, 25, 19), (25, 26, 19), (26, 27, 19), (27, 28, 19), (28, 29, 19), (29, 30, 19), (30, 31, 19), (31, 32, 19), (32, 33, 19), (33, 17, 19), (34, 35, 36), (34, 36, 37), (38, 39, 40), (38, 40, 41), (37, 42, 43), (37, 43, 44), (44, 45, 46), (44, 46, 47), (47, 48, 49), (47, 49, 50), (50, 51, 52), (50, 52, 53), (53, 54, 55), (53, 55, 56), (56, 57, 58), (56, 58, 59), (59, 60, 61), (59, 61, 62), (62, 63, 64), (62, 64, 65), (65, 66, 67), (65, 67, 68), (68, 69, 70), (68, 70, 71), (71, 72, 73), (71, 73, 74), (74, 75, 76), (74, 76, 77), (77, 78, 79), (77, 79, 80), (80, 81, 82), (80, 82, 40), (83, 84, 85), (83, 85, 86), (87, 88, 89), (87, 89, 90), (91, 89, 92), (91, 92, 93), (94, 92, 95), (94, 95, 96), (97, 95, 98), (97, 98, 99), (100, 98, 101), (100, 101, 102), (103, 101, 104), (103, 104, 105), (106, 104, 107), (106, 107, 108), (109, 107, 110), (109, 110, 111), (112, 110, 113), (112, 113, 114), (115, 113, 116), (115, 116, 117), (118, 116, 119), (118, 119, 120), (121, 119, 122), (121, 122, 123), (124, 122, 125), (124, 125, 126), (127, 125, 128), (127, 128, 129), (130, 128, 86), (130, 86, 131)])
me_polysurface429_lambert2_0_001.polygons.foreach_set('use_smooth', [True] * 96)
me_polysurface429_lambert2_0_001.materials.append(mat_lambert2_001)
me_polysurface429_lambert2_0_001.update()
me_polysurface429_lambert2_0_002 = bpy.data.meshes.new('polySurface429_lambert2_0.002')
me_polysurface429_lambert2_0_002.from_pydata([(-0.1093, -0.1246, -0.09311), (-0.04776, -0.1407, -0.1182), (-0.004462, -0.07225, 0.03723), (-0.1549, -0.1006, -0.04815), (-0.1776, -0.07225, 0.009809), (-0.1739, -0.0439, 0.07194), (-0.1445, -0.01987, 0.1288), (-0.09367, -0.003809, 0.1717), (-0.02931, 0.00183, 0.1941), (0.03883, -0.003809, 0.1927), (0.1004, -0.01987, 0.1676), (0.146, -0.0439, 0.1226), (0.1687, -0.07225, 0.06465), (0.165, -0.1006, 0.002518), (0.1355, -0.1246, -0.05433), (0.08475, -0.1407, -0.09724), (0.02039, -0.1463, -0.1197), (-0.03732, 0.002401, -0.1841), (-0.09887, 0.01846, -0.159), (0.005976, 0.07084, -0.02867), (-0.1445, 0.04249, -0.1141), (-0.1672, 0.07084, -0.05609), (-0.1635, 0.09919, 0.00604), (-0.134, 0.1232, 0.06289), (-0.08324, 0.1393, 0.1058), (-0.01888, 0.1449, 0.1282), (0.04927, 0.1393, 0.1268), (0.1108, 0.1232, 0.1017), (0.1564, 0.09919, 0.05671), (0.1791, 0.07084, -0.001251), (0.1754, 0.04249, -0.06338), (0.146, 0.01846, -0.1202), (0.09519, 0.002401, -0.1631), (0.03083, -0.003238, -0.1856), (-0.05907, -0.08789, -0.2166), (-0.04776, -0.1407, -0.1182), (-0.1093, -0.1246, -0.09311), (-0.145, -0.06548, -0.1815), (-0.04776, -0.1407, -0.1182), (-0.05907, -0.08789, -0.2166), (0.03606, -0.09577, -0.2186), (0.02039, -0.1463, -0.1197), (-0.1093, -0.1246, -0.09311), (-0.1549, -0.1006, -0.04815), (-0.2086, -0.03193, -0.1188), (-0.1549, -0.1006, -0.04815), (-0.1776, -0.07225, 0.009809), (-0.2403, 0.007647, -0.03785), (-0.1776, -0.07225, 0.009809), (-0.1739, -0.0439, 0.07194), (-0.2352, 0.04722, 0.04889), (-0.1739, -0.0439, 0.07194), (-0.1445, -0.01987, 0.1288), (-0.1941, 0.08077, 0.1282), (-0.1445, -0.01987, 0.1288), (-0.09367, -0.003809, 0.1717), (-0.1232, 0.1032, 0.1881), (-0.09367, -0.003809, 0.1717), (-0.02931, 0.00183, 0.1941), (-0.03333, 0.1111, 0.2195), (-0.02931, 0.00183, 0.1941), (0.03883, -0.003809, 0.1927), (0.0618, 0.1032, 0.2174), (0.03883, -0.003809, 0.1927), (0.1004, -0.01987, 0.1676), (0.1477, 0.08077, 0.1824), (0.1004, -0.01987, 0.1676), (0.146, -0.0439, 0.1226), (0.2114, 0.04722, 0.1196), (0.146, -0.0439, 0.1226), (0.1687, -0.07225, 0.06465), (0.243, 0.007647, 0.03871), (0.1687, -0.07225, 0.06465), (0.165, -0.1006, 0.002518), (0.2379, -0.03193, -0.04802), (0.165, -0.1006, 0.002518), (0.1355, -0.1246, -0.05433), (0.1968, -0.06548, -0.1274), (0.1355, -0.1246, -0.05433), (0.08475, -0.1407, -0.09724), (0.1259, -0.08789, -0.1873), (0.08475, -0.1407, -0.09724), (0.02039, -0.1463, -0.1197), (-0.05907, -0.08789, -0.2166), (-0.03732, 0.002401, -0.1841), (0.03083, -0.003238, -0.1856), (0.03606, -0.09577, -0.2186), (-0.03732, 0.002401, -0.1841), (-0.05907, -0.08789, -0.2166), (-0.145, -0.06548, -0.1815), (-0.09887, 0.01846, -0.159), (-0.09887, 0.01846, -0.159), (-0.2086, -0.03193, -0.1188), (-0.1445, 0.04249, -0.1141), (-0.1445, 0.04249, -0.1141), (-0.2403, 0.007647, -0.03785), (-0.1672, 0.07084, -0.05609), (-0.1672, 0.07084, -0.05609), (-0.2352, 0.04722, 0.04889), (-0.1635, 0.09919, 0.00604), (-0.1635, 0.09919, 0.00604), (-0.1941, 0.08077, 0.1282), (-0.134, 0.1232, 0.06289), (-0.134, 0.1232, 0.06289), (-0.1232, 0.1032, 0.1881), (-0.08324, 0.1393, 0.1058), (-0.08324, 0.1393, 0.1058), (-0.03333, 0.1111, 0.2195), (-0.01888, 0.1449, 0.1282), (-0.01888, 0.1449, 0.1282), (0.0618, 0.1032, 0.2174), (0.04927, 0.1393, 0.1268), (0.04927, 0.1393, 0.1268), (0.1477, 0.08077, 0.1824), (0.1108, 0.1232, 0.1017), (0.1108, 0.1232, 0.1017), (0.2114, 0.04722, 0.1196), (0.1564, 0.09919, 0.05671), (0.1564, 0.09919, 0.05671), (0.243, 0.007647, 0.03871), (0.1791, 0.07084, -0.001251), (0.1791, 0.07084, -0.001251), (0.2379, -0.03193, -0.04802), (0.1754, 0.04249, -0.06338), (0.1754, 0.04249, -0.06338), (0.1968, -0.06548, -0.1274), (0.146, 0.01846, -0.1202), (0.146, 0.01846, -0.1202), (0.1259, -0.08789, -0.1873), (0.09519, 0.002401, -0.1631), (0.09519, 0.002401, -0.1631), (0.03083, -0.003238, -0.1856)], [], [(0, 1, 2), (3, 0, 2), (4, 3, 2), (5, 4, 2), (6, 5, 2), (7, 6, 2), (8, 7, 2), (9, 8, 2), (10, 9, 2), (11, 10, 2), (12, 11, 2), (13, 12, 2), (14, 13, 2), (15, 14, 2), (16, 15, 2), (1, 16, 2), (17, 18, 19), (18, 20, 19), (20, 21, 19), (21, 22, 19), (22, 23, 19), (23, 24, 19), (24, 25, 19), (25, 26, 19), (26, 27, 19), (27, 28, 19), (28, 29, 19), (29, 30, 19), (30, 31, 19), (31, 32, 19), (32, 33, 19), (33, 17, 19), (34, 35, 36), (34, 36, 37), (38, 39, 40), (38, 40, 41), (37, 42, 43), (37, 43, 44), (44, 45, 46), (44, 46, 47), (47, 48, 49), (47, 49, 50), (50, 51, 52), (50, 52, 53), (53, 54, 55), (53, 55, 56), (56, 57, 58), (56, 58, 59), (59, 60, 61), (59, 61, 62), (62, 63, 64), (62, 64, 65), (65, 66, 67), (65, 67, 68), (68, 69, 70), (68, 70, 71), (71, 72, 73), (71, 73, 74), (74, 75, 76), (74, 76, 77), (77, 78, 79), (77, 79, 80), (80, 81, 82), (80, 82, 40), (83, 84, 85), (83, 85, 86), (87, 88, 89), (87, 89, 90), (91, 89, 92), (91, 92, 93), (94, 92, 95), (94, 95, 96), (97, 95, 98), (97, 98, 99), (100, 98, 101), (100, 101, 102), (103, 101, 104), (103, 104, 105), (106, 104, 107), (106, 107, 108), (109, 107, 110), (109, 110, 111), (112, 110, 113), (112, 113, 114), (115, 113, 116), (115, 116, 117), (118, 116, 119), (118, 119, 120), (121, 119, 122), (121, 122, 123), (124, 122, 125), (124, 125, 126), (127, 125, 128), (127, 128, 129), (130, 128, 86), (130, 86, 131)])
me_polysurface429_lambert2_0_002.polygons.foreach_set('use_smooth', [True] * 96)
me_polysurface429_lambert2_0_002.materials.append(mat_lambert2_002)
me_polysurface429_lambert2_0_002.update()
me_polysurface429_lambert2_0_003 = bpy.data.meshes.new('polySurface429_lambert2_0.003')
me_polysurface429_lambert2_0_003.from_pydata([(-0.1093, -0.1246, -0.09311), (-0.04776, -0.1407, -0.1182), (-0.004462, -0.07225, 0.03723), (-0.1549, -0.1006, -0.04815), (-0.1776, -0.07225, 0.009809), (-0.1739, -0.0439, 0.07194), (-0.1445, -0.01987, 0.1288), (-0.09367, -0.003809, 0.1717), (-0.02931, 0.00183, 0.1941), (0.03883, -0.003809, 0.1927), (0.1004, -0.01987, 0.1676), (0.146, -0.0439, 0.1226), (0.1687, -0.07225, 0.06465), (0.165, -0.1006, 0.002518), (0.1355, -0.1246, -0.05433), (0.08475, -0.1407, -0.09724), (0.02039, -0.1463, -0.1197), (-0.03732, 0.002401, -0.1841), (-0.09887, 0.01846, -0.159), (0.005976, 0.07084, -0.02867), (-0.1445, 0.04249, -0.1141), (-0.1672, 0.07084, -0.05609), (-0.1635, 0.09919, 0.00604), (-0.134, 0.1232, 0.06289), (-0.08324, 0.1393, 0.1058), (-0.01888, 0.1449, 0.1282), (0.04927, 0.1393, 0.1268), (0.1108, 0.1232, 0.1017), (0.1564, 0.09919, 0.05671), (0.1791, 0.07084, -0.001251), (0.1754, 0.04249, -0.06338), (0.146, 0.01846, -0.1202), (0.09519, 0.002401, -0.1631), (0.03083, -0.003238, -0.1856), (-0.05907, -0.08789, -0.2166), (-0.04776, -0.1407, -0.1182), (-0.1093, -0.1246, -0.09311), (-0.145, -0.06548, -0.1815), (-0.04776, -0.1407, -0.1182), (-0.05907, -0.08789, -0.2166), (0.03606, -0.09577, -0.2186), (0.02039, -0.1463, -0.1197), (-0.1093, -0.1246, -0.09311), (-0.1549, -0.1006, -0.04815), (-0.2086, -0.03193, -0.1188), (-0.1549, -0.1006, -0.04815), (-0.1776, -0.07225, 0.009809), (-0.2403, 0.007647, -0.03785), (-0.1776, -0.07225, 0.009809), (-0.1739, -0.0439, 0.07194), (-0.2352, 0.04722, 0.04889), (-0.1739, -0.0439, 0.07194), (-0.1445, -0.01987, 0.1288), (-0.1941, 0.08077, 0.1282), (-0.1445, -0.01987, 0.1288), (-0.09367, -0.003809, 0.1717), (-0.1232, 0.1032, 0.1881), (-0.09367, -0.003809, 0.1717), (-0.02931, 0.00183, 0.1941), (-0.03333, 0.1111, 0.2195), (-0.02931, 0.00183, 0.1941), (0.03883, -0.003809, 0.1927), (0.0618, 0.1032, 0.2174), (0.03883, -0.003809, 0.1927), (0.1004, -0.01987, 0.1676), (0.1477, 0.08077, 0.1824), (0.1004, -0.01987, 0.1676), (0.146, -0.0439, 0.1226), (0.2114, 0.04722, 0.1196), (0.146, -0.0439, 0.1226), (0.1687, -0.07225, 0.06465), (0.243, 0.007647, 0.03871), (0.1687, -0.07225, 0.06465), (0.165, -0.1006, 0.002518), (0.2379, -0.03193, -0.04802), (0.165, -0.1006, 0.002518), (0.1355, -0.1246, -0.05433), (0.1968, -0.06548, -0.1274), (0.1355, -0.1246, -0.05433), (0.08475, -0.1407, -0.09724), (0.1259, -0.08789, -0.1873), (0.08475, -0.1407, -0.09724), (0.02039, -0.1463, -0.1197), (-0.05907, -0.08789, -0.2166), (-0.03732, 0.002401, -0.1841), (0.03083, -0.003238, -0.1856), (0.03606, -0.09577, -0.2186), (-0.03732, 0.002401, -0.1841), (-0.05907, -0.08789, -0.2166), (-0.145, -0.06548, -0.1815), (-0.09887, 0.01846, -0.159), (-0.09887, 0.01846, -0.159), (-0.2086, -0.03193, -0.1188), (-0.1445, 0.04249, -0.1141), (-0.1445, 0.04249, -0.1141), (-0.2403, 0.007647, -0.03785), (-0.1672, 0.07084, -0.05609), (-0.1672, 0.07084, -0.05609), (-0.2352, 0.04722, 0.04889), (-0.1635, 0.09919, 0.00604), (-0.1635, 0.09919, 0.00604), (-0.1941, 0.08077, 0.1282), (-0.134, 0.1232, 0.06289), (-0.134, 0.1232, 0.06289), (-0.1232, 0.1032, 0.1881), (-0.08324, 0.1393, 0.1058), (-0.08324, 0.1393, 0.1058), (-0.03333, 0.1111, 0.2195), (-0.01888, 0.1449, 0.1282), (-0.01888, 0.1449, 0.1282), (0.0618, 0.1032, 0.2174), (0.04927, 0.1393, 0.1268), (0.04927, 0.1393, 0.1268), (0.1477, 0.08077, 0.1824), (0.1108, 0.1232, 0.1017), (0.1108, 0.1232, 0.1017), (0.2114, 0.04722, 0.1196), (0.1564, 0.09919, 0.05671), (0.1564, 0.09919, 0.05671), (0.243, 0.007647, 0.03871), (0.1791, 0.07084, -0.001251), (0.1791, 0.07084, -0.001251), (0.2379, -0.03193, -0.04802), (0.1754, 0.04249, -0.06338), (0.1754, 0.04249, -0.06338), (0.1968, -0.06548, -0.1274), (0.146, 0.01846, -0.1202), (0.146, 0.01846, -0.1202), (0.1259, -0.08789, -0.1873), (0.09519, 0.002401, -0.1631), (0.09519, 0.002401, -0.1631), (0.03083, -0.003238, -0.1856)], [], [(0, 1, 2), (3, 0, 2), (4, 3, 2), (5, 4, 2), (6, 5, 2), (7, 6, 2), (8, 7, 2), (9, 8, 2), (10, 9, 2), (11, 10, 2), (12, 11, 2), (13, 12, 2), (14, 13, 2), (15, 14, 2), (16, 15, 2), (1, 16, 2), (17, 18, 19), (18, 20, 19), (20, 21, 19), (21, 22, 19), (22, 23, 19), (23, 24, 19), (24, 25, 19), (25, 26, 19), (26, 27, 19), (27, 28, 19), (28, 29, 19), (29, 30, 19), (30, 31, 19), (31, 32, 19), (32, 33, 19), (33, 17, 19), (34, 35, 36), (34, 36, 37), (38, 39, 40), (38, 40, 41), (37, 42, 43), (37, 43, 44), (44, 45, 46), (44, 46, 47), (47, 48, 49), (47, 49, 50), (50, 51, 52), (50, 52, 53), (53, 54, 55), (53, 55, 56), (56, 57, 58), (56, 58, 59), (59, 60, 61), (59, 61, 62), (62, 63, 64), (62, 64, 65), (65, 66, 67), (65, 67, 68), (68, 69, 70), (68, 70, 71), (71, 72, 73), (71, 73, 74), (74, 75, 76), (74, 76, 77), (77, 78, 79), (77, 79, 80), (80, 81, 82), (80, 82, 40), (83, 84, 85), (83, 85, 86), (87, 88, 89), (87, 89, 90), (91, 89, 92), (91, 92, 93), (94, 92, 95), (94, 95, 96), (97, 95, 98), (97, 98, 99), (100, 98, 101), (100, 101, 102), (103, 101, 104), (103, 104, 105), (106, 104, 107), (106, 107, 108), (109, 107, 110), (109, 110, 111), (112, 110, 113), (112, 113, 114), (115, 113, 116), (115, 116, 117), (118, 116, 119), (118, 119, 120), (121, 119, 122), (121, 122, 123), (124, 122, 125), (124, 125, 126), (127, 125, 128), (127, 128, 129), (130, 128, 86), (130, 86, 131)])
me_polysurface429_lambert2_0_003.polygons.foreach_set('use_smooth', [True] * 96)
me_polysurface429_lambert2_0_003.materials.append(mat_lambert2_003)
me_polysurface429_lambert2_0_003.update()

# ---- objects
ob_materials_1 = bpy.data.objects.new('Materials_1', None)
ob_polysurface415 = bpy.data.objects.new('polySurface415', None)
ob_polysurface416 = bpy.data.objects.new('polySurface416', None)
ob_polysurface417 = bpy.data.objects.new('polySurface417', None)
ob_polysurface418 = bpy.data.objects.new('polySurface418', None)
ob_polysurface419 = bpy.data.objects.new('polySurface419', None)
ob_polysurface420 = bpy.data.objects.new('polySurface420', None)
ob_polysurface421 = bpy.data.objects.new('polySurface421', None)
ob_polysurface422 = bpy.data.objects.new('polySurface422', None)
ob_polysurface423 = bpy.data.objects.new('polySurface423', None)
ob_polysurface424 = bpy.data.objects.new('polySurface424', None)
ob_polysurface424_lambert2_0 = bpy.data.objects.new('polySurface424_lambert2_0', me_polysurface424_lambert2_0)
ob_polysurface425 = bpy.data.objects.new('polySurface425', None)
ob_polysurface425_lambert2_0 = bpy.data.objects.new('polySurface425_lambert2_0', me_polysurface425_lambert2_0)
ob_polysurface426 = bpy.data.objects.new('polySurface426', None)
ob_polysurface426_lambert2_0 = bpy.data.objects.new('polySurface426_lambert2_0', me_polysurface426_lambert2_0)
ob_polysurface427 = bpy.data.objects.new('polySurface427', None)
ob_polysurface427_lambert2_0 = bpy.data.objects.new('polySurface427_lambert2_0', me_polysurface427_lambert2_0)
ob_polysurface428 = bpy.data.objects.new('polySurface428', None)
ob_polysurface428_lambert2_0 = bpy.data.objects.new('polySurface428_lambert2_0', me_polysurface428_lambert2_0)
ob_polysurface429 = bpy.data.objects.new('polySurface429', None)
ob_polysurface429_lambert2_0 = bpy.data.objects.new('polySurface429_lambert2_0', me_polysurface429_lambert2_0)
ob_polysurface430 = bpy.data.objects.new('polySurface430', None)
ob_polysurface430_lambert2_0 = bpy.data.objects.new('polySurface430_lambert2_0', me_polysurface430_lambert2_0)
ob_polysurface431 = bpy.data.objects.new('polySurface431', None)
ob_polysurface431_lambert1_0 = bpy.data.objects.new('polySurface431_lambert1_0', me_polysurface431_lambert1_0)
ob_polysurface432 = bpy.data.objects.new('polySurface432', None)
ob_polysurface432_lambert2_0 = bpy.data.objects.new('polySurface432_lambert2_0', me_polysurface432_lambert2_0)
ob_polysurface433 = bpy.data.objects.new('polySurface433', None)
ob_polysurface433_phong2_0 = bpy.data.objects.new('polySurface433_phong2_0', me_polysurface433_phong2_0)
ob_polysurface434 = bpy.data.objects.new('polySurface434', None)
ob_polysurface435 = bpy.data.objects.new('polySurface435', None)
ob_polysurface435_lambert2_0 = bpy.data.objects.new('polySurface435_lambert2_0', me_polysurface435_lambert2_0)
ob_polysurface436 = bpy.data.objects.new('polySurface436', None)
ob_polysurface436_lambert1_0 = bpy.data.objects.new('polySurface436_lambert1_0', me_polysurface436_lambert1_0)
ob_polysurface437 = bpy.data.objects.new('polySurface437', None)
ob_polysurface78 = bpy.data.objects.new('polySurface78', None)
ob_root = bpy.data.objects.new('Root', None)
ob_polysurface78_001 = bpy.data.objects.new('polySurface78.001', None)
ob_polysurface429_lambert2_0_001 = bpy.data.objects.new('polySurface429_lambert2_0.001', me_polysurface429_lambert2_0_001)
ob_polysurface429_001 = bpy.data.objects.new('polySurface429.001', None)
ob_polysurface78_002 = bpy.data.objects.new('polySurface78.002', None)
ob_polysurface429_lambert2_0_002 = bpy.data.objects.new('polySurface429_lambert2_0.002', me_polysurface429_lambert2_0_002)
ob_polysurface429_002 = bpy.data.objects.new('polySurface429.002', None)
ob_polysurface78_003 = bpy.data.objects.new('polySurface78.003', None)
ob_polysurface429_lambert2_0_003 = bpy.data.objects.new('polySurface429_lambert2_0.003', me_polysurface429_lambert2_0_003)
ob_polysurface429_003 = bpy.data.objects.new('polySurface429.003', None)

# ---- transforms, parenting, visibility, modifiers, constraints
ob_materials_1.location = (0.0, -0.1911, 0.0)
ob_materials_1.empty_display_size = 0.1
ob_polysurface415.parent = ob_polysurface78
ob_polysurface415.location = (0.0, 0.0, 0.0)
ob_polysurface415.empty_display_size = 0.1
ob_polysurface416.parent = ob_polysurface78
ob_polysurface416.location = (0.0, 0.0, 0.0)
ob_polysurface416.empty_display_size = 0.1
ob_polysurface417.parent = ob_polysurface78
ob_polysurface417.location = (0.0, 0.0, 0.0)
ob_polysurface417.empty_display_size = 0.1
ob_polysurface418.parent = ob_polysurface78
ob_polysurface418.location = (0.0, 0.0, 0.0)
ob_polysurface418.empty_display_size = 0.1
ob_polysurface419.parent = ob_polysurface78
ob_polysurface419.location = (0.0, 0.0, 0.0)
ob_polysurface419.empty_display_size = 0.1
ob_polysurface420.parent = ob_polysurface78
ob_polysurface420.location = (0.0, 0.0, 0.0)
ob_polysurface420.empty_display_size = 0.1
ob_polysurface421.parent = ob_polysurface78
ob_polysurface421.location = (0.0, 0.0, 0.0)
ob_polysurface421.empty_display_size = 0.1
ob_polysurface422.parent = ob_polysurface78
ob_polysurface422.location = (0.0, 0.0, 0.0)
ob_polysurface422.empty_display_size = 0.1
ob_polysurface423.parent = ob_polysurface78
ob_polysurface423.location = (0.0, 0.0, 0.0)
ob_polysurface423.empty_display_size = 0.1
ob_polysurface424.parent = ob_polysurface78
ob_polysurface424.location = (0.0, 0.0, 0.0)
ob_polysurface424.empty_display_size = 0.1
ob_polysurface424_lambert2_0.parent = ob_polysurface424
ob_polysurface424_lambert2_0.location = (0.05095, 0.6922, -0.2963)
ob_polysurface425.parent = ob_polysurface78
ob_polysurface425.location = (0.0, 0.0, 0.0)
ob_polysurface425.empty_display_size = 0.1
ob_polysurface425_lambert2_0.parent = ob_polysurface425
ob_polysurface425_lambert2_0.location = (0.05482, 0.7452, -0.3207)
ob_polysurface426.parent = ob_polysurface78
ob_polysurface426.location = (0.0, 0.0, 0.0)
ob_polysurface426.empty_display_size = 0.1
ob_polysurface426_lambert2_0.parent = ob_polysurface426
ob_polysurface426_lambert2_0.location = (0.06255, 0.8512, -0.3695)
ob_polysurface427.parent = ob_polysurface78
ob_polysurface427.location = (0.0, 0.0, 0.0)
ob_polysurface427.empty_display_size = 0.1
ob_polysurface427_lambert2_0.parent = ob_polysurface427
ob_polysurface427_lambert2_0.location = (0.04709, 0.6393, -0.2719)
ob_polysurface428.parent = ob_polysurface78
ob_polysurface428.location = (0.0, 0.0, 0.0)
ob_polysurface428.empty_display_size = 0.1
ob_polysurface428_lambert2_0.parent = ob_polysurface428
ob_polysurface428_lambert2_0.location = (0.05868, 0.7982, -0.3451)
ob_polysurface429.parent = ob_polysurface78
ob_polysurface429.location = (0.0, 0.0, 0.0)
ob_polysurface429.empty_display_size = 0.1
ob_polysurface429_lambert2_0.parent = ob_polysurface429
ob_polysurface429_lambert2_0.location = (0.07045, 0.9595, -0.4194)
ob_polysurface430.parent = ob_polysurface78
ob_polysurface430.location = (0.0, 0.0, 0.0)
ob_polysurface430.empty_display_size = 0.1
ob_polysurface430_lambert2_0.parent = ob_polysurface430
ob_polysurface430_lambert2_0.location = (0.0665, 0.9054, -0.3944)
ob_polysurface431.parent = ob_polysurface78
ob_polysurface431.location = (0.0, 0.0, 0.0)
ob_polysurface431.empty_display_size = 0.1
ob_polysurface431_lambert1_0.parent = ob_polysurface431
ob_polysurface431_lambert1_0.location = (0.05965, 0.8158, -0.3547)
ob_polysurface432.parent = ob_polysurface78
ob_polysurface432.location = (0.0, 0.0, 0.0)
ob_polysurface432.empty_display_size = 0.1
ob_polysurface432_lambert2_0.parent = ob_polysurface432
ob_polysurface432_lambert2_0.location = (0.0744, 1.014, -0.4443)
ob_polysurface433.parent = ob_polysurface78
ob_polysurface433.location = (0.0, 0.0, 0.0)
ob_polysurface433.empty_display_size = 0.1
ob_polysurface433_phong2_0.parent = ob_polysurface433
ob_polysurface433_phong2_0.location = (-0.007585, -0.189, 0.1065)
ob_polysurface434.parent = ob_polysurface78
ob_polysurface434.location = (0.0, 0.0, 0.0)
ob_polysurface434.empty_display_size = 0.1
ob_polysurface435.parent = ob_polysurface78
ob_polysurface435.location = (0.0, 0.0, 0.0)
ob_polysurface435.empty_display_size = 0.1
ob_polysurface435_lambert2_0.parent = ob_polysurface435
ob_polysurface435_lambert2_0.location = (0.2696, 3.62, -1.664)
ob_polysurface436.parent = ob_polysurface78
ob_polysurface436.location = (0.0, 0.0, 0.0)
ob_polysurface436.empty_display_size = 0.1
ob_polysurface436_lambert1_0.parent = ob_polysurface436
ob_polysurface436_lambert1_0.location = (0.2633, 3.608, -1.641)
ob_polysurface437.parent = ob_polysurface78
ob_polysurface437.location = (0.0, 0.0, 0.0)
ob_polysurface437.empty_display_size = 0.1
ob_polysurface78.location = (0.0, -0.1911, 0.0)
ob_polysurface78.rotation_euler = (0.4538, 0.4363, 0.06981)
ob_polysurface78.scale = (0.2762, 0.2762, 0.2762)
ob_polysurface78.empty_display_size = 0.1
ob_root.location = (0.0, -0.1911, 0.0)
ob_root.rotation_euler = (1.571, -0.0, 0.0)
ob_root.empty_display_size = 0.1
ob_polysurface78_001.location = (0.0, -0.08615, 0.0)
ob_polysurface78_001.rotation_euler = (0.4538, 0.4363, 0.06981)
ob_polysurface78_001.scale = (0.2762, 0.2762, 0.2762)
ob_polysurface78_001.empty_display_size = 0.1
ob_polysurface429_lambert2_0_001.parent = ob_polysurface429_001
ob_polysurface429_lambert2_0_001.location = (0.01399, 0.1473, -0.05251)
ob_polysurface429_001.parent = ob_polysurface78_001
ob_polysurface429_001.location = (0.0, 0.0, 0.0)
ob_polysurface429_001.empty_display_size = 0.1
ob_polysurface78_002.location = (0.0, -0.4865, 0.0)
ob_polysurface78_002.rotation_euler = (0.4538, 0.4363, 0.06981)
ob_polysurface78_002.scale = (0.2762, 0.2762, 0.2762)
ob_polysurface78_002.empty_display_size = 0.1
ob_polysurface429_lambert2_0_002.parent = ob_polysurface429_002
ob_polysurface429_lambert2_0_002.location = (0.08769, 1.207, -0.5314)
ob_polysurface429_002.parent = ob_polysurface78_002
ob_polysurface429_002.location = (0.0, 0.0, 0.0)
ob_polysurface429_002.empty_display_size = 0.1
ob_polysurface78_003.location = (0.0, -0.6294, 0.0)
ob_polysurface78_003.rotation_euler = (0.4538, 0.4363, 0.06981)
ob_polysurface78_003.scale = (0.2762, 0.2762, 0.2762)
ob_polysurface78_003.empty_display_size = 0.1
ob_polysurface429_lambert2_0_003.parent = ob_polysurface429_003
ob_polysurface429_lambert2_0_003.location = (0.09751, 1.349, -0.5952)
ob_polysurface429_003.parent = ob_polysurface78_003
ob_polysurface429_003.location = (0.0, 0.0, 0.0)
ob_polysurface429_003.empty_display_size = 0.1

# ---- collection membership
scene.collection.objects.link(ob_materials_1)
scene.collection.objects.link(ob_polysurface415)
scene.collection.objects.link(ob_polysurface416)
scene.collection.objects.link(ob_polysurface417)
scene.collection.objects.link(ob_polysurface418)
scene.collection.objects.link(ob_polysurface419)
scene.collection.objects.link(ob_polysurface420)
scene.collection.objects.link(ob_polysurface421)
scene.collection.objects.link(ob_polysurface422)
scene.collection.objects.link(ob_polysurface423)
scene.collection.objects.link(ob_polysurface424)
scene.collection.objects.link(ob_polysurface424_lambert2_0)
scene.collection.objects.link(ob_polysurface425)
scene.collection.objects.link(ob_polysurface425_lambert2_0)
scene.collection.objects.link(ob_polysurface426)
scene.collection.objects.link(ob_polysurface426_lambert2_0)
scene.collection.objects.link(ob_polysurface427)
scene.collection.objects.link(ob_polysurface427_lambert2_0)
scene.collection.objects.link(ob_polysurface428)
scene.collection.objects.link(ob_polysurface428_lambert2_0)
scene.collection.objects.link(ob_polysurface429)
scene.collection.objects.link(ob_polysurface429_lambert2_0)
scene.collection.objects.link(ob_polysurface430)
scene.collection.objects.link(ob_polysurface430_lambert2_0)
scene.collection.objects.link(ob_polysurface431)
scene.collection.objects.link(ob_polysurface431_lambert1_0)
scene.collection.objects.link(ob_polysurface432)
scene.collection.objects.link(ob_polysurface432_lambert2_0)
scene.collection.objects.link(ob_polysurface433)
scene.collection.objects.link(ob_polysurface433_phong2_0)
scene.collection.objects.link(ob_polysurface434)
scene.collection.objects.link(ob_polysurface435)
scene.collection.objects.link(ob_polysurface435_lambert2_0)
scene.collection.objects.link(ob_polysurface436)
scene.collection.objects.link(ob_polysurface436_lambert1_0)
scene.collection.objects.link(ob_polysurface437)
scene.collection.objects.link(ob_polysurface78)
scene.collection.objects.link(ob_root)
scene.collection.objects.link(ob_polysurface78_001)
scene.collection.objects.link(ob_polysurface429_lambert2_0_001)
scene.collection.objects.link(ob_polysurface429_001)
scene.collection.objects.link(ob_polysurface78_002)
scene.collection.objects.link(ob_polysurface429_lambert2_0_002)
scene.collection.objects.link(ob_polysurface429_002)
scene.collection.objects.link(ob_polysurface78_003)
scene.collection.objects.link(ob_polysurface429_lambert2_0_003)
scene.collection.objects.link(ob_polysurface429_003)

# ---- scene / render settings (as saved in the file)
scene.frame_start = 0; scene.frame_end = 0; scene.frame_set(1)
scene.render.engine = 'BLENDER_EEVEE_NEXT'
scene.cycles.sampling_pattern = 'TABULATED_SOBOL'
bpy.context.view_layer.update()

# ---- added for rendering (the .blend has no active camera and no usable light): camera, sun
cam_auto = bpy.data.cameras.new('AutoCamera')
cam_auto.lens = 50.0
cam_auto.sensor_width = 36.0
cam_auto.clip_end = 1000.0
ob_auto_camera = bpy.data.objects.new('AutoCamera', cam_auto)
scene.collection.objects.link(ob_auto_camera)
ob_auto_camera.location = (2.4078, -2.87595, 1.92759)
ob_auto_camera.rotation_euler = (1.09748, -7.21219e-08, 0.694738)
scene.camera = ob_auto_camera
light_auto_sun = bpy.data.lights.new('AutoSun', 'SUN')
light_auto_sun.energy = 3.0
light_auto_sun.angle = 0.0523599
ob_auto_sun = bpy.data.objects.new('AutoSun', light_auto_sun)
scene.collection.objects.link(ob_auto_sun)
ob_auto_sun.rotation_euler = (0.872665, 0.174533, 0.523599)
bpy.context.view_layer.update()
